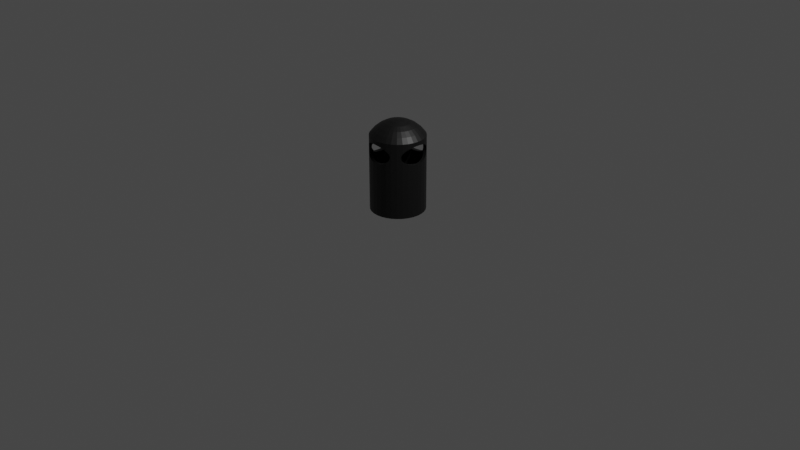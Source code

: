 # Source: wastebasket.blend  (saved by Blender 2.82.7; exported with 4.5.12 LTS)
import bpy
from mathutils import Matrix  # noqa: F401  (used for matrix-valued properties, if any)

bpy.ops.wm.read_factory_settings(use_empty=True)
scene = bpy.context.scene
scene.name = 'Scene'

# ---- collections
col_collection = bpy.data.collections.new('Collection'); scene.collection.children.link(col_collection)

# ---- materials (node trees are filled in below, after node groups)
mat_black = bpy.data.materials.new('black')
mat_black.use_transparent_shadow = False

# ---- material node trees
mat_black.use_nodes = True; mat_black.node_tree.nodes.clear()
_N = mat_black.node_tree.nodes; _L = mat_black.node_tree.links
n0 = _N.new('ShaderNodeOutputMaterial'); n0.name = 'Material Output'; n0.location = (300, 300)
n1 = _N.new('ShaderNodeBsdfPrincipled'); n1.name = 'Principled BSDF'; n1.location = (10, 300)
n1.distribution = 'GGX'
n1.subsurface_method = 'BURLEY'
n1.inputs[0].default_value = (0.003936, 0.003936, 0.003936, 1.0)
n1.inputs[3].default_value = 1.45
n1.inputs[27].default_value = (0.0, 0.0, 0.0, 1.0)
n1.inputs[28].default_value = 1.0
_L.new(n1.outputs[0], n0.inputs[0])
n0.is_active_output = True

# ---- world
world_world = bpy.data.worlds.new('World'); scene.world = world_world
world_world.use_nodes = True; world_world.node_tree.nodes.clear()
_N = world_world.node_tree.nodes; _L = world_world.node_tree.links
n0 = _N.new('ShaderNodeOutputWorld'); n0.name = 'World Output'; n0.location = (300, 300)
n1 = _N.new('ShaderNodeBackground'); n1.name = 'Background'; n1.location = (10, 300)
n1.inputs[0].default_value = (0.05088, 0.05088, 0.05088, 1.0)
_L.new(n1.outputs[0], n0.inputs[0])
n0.is_active_output = True
world_world.color = (0.05088, 0.05088, 0.05088)
world_world.use_sun_shadow = False
world_world.sun_shadow_jitter_overblur = 0.0

# ---- cameras
cam_camera = bpy.data.cameras.new('Camera')
cam_camera.clip_end = 100.0
cam_camera.ortho_scale = 7.314

# ---- lights
light_light = bpy.data.lights.new('Light', 'POINT')
light_light.transmission_factor = 0.0
light_light.energy = 1000.0
light_light.shadow_soft_size = 0.1
light_light.shadow_maximum_resolution = 0.006
light_light.use_absolute_resolution = True

# ---- meshes
me_sphere = bpy.data.meshes.new('Sphere')
me_sphere.from_pydata([(0.009862, 0.29, -0.6659), (0.009862, 0.29, 0.2148), (0.05523, 0.2864, -0.6659), (0.05523, 0.2864, 0.2148), (0.09948, 0.2758, -0.6659), (0.09948, 0.2758, 0.2148), (0.1415, 0.2584, -0.6659), (0.1415, 0.2584, 0.2148), (0.1803, 0.2346, -0.6659), (0.1803, 0.2346, 0.2148), (0.2149, 0.2051, -0.6659), (0.2149, 0.2051, 0.2148), (0.2445, 0.1705, -0.6659), (0.2445, 0.1705, 0.2148), (0.2683, 0.1317, -0.6659), (0.2683, 0.1317, 0.2148), (0.2857, 0.08961, -0.6659), (0.2857, 0.08961, 0.2148), (0.2963, 0.04537, -0.6659), (0.2963, 0.04537, 0.2148), (0.2999, -4.725e-08, -0.6659), (0.2999, -4.725e-08, 0.2148), (0.2963, -0.04537, -0.6659), (0.2963, -0.04537, 0.2148), (0.2857, -0.08962, -0.6659), (0.2857, -0.08962, 0.2148), (0.2683, -0.1317, -0.6659), (0.2683, -0.1317, 0.2148), (0.2445, -0.1705, -0.6659), (0.2445, -0.1705, 0.2148), (0.2149, -0.2051, -0.6659), (0.2149, -0.2051, 0.2148), (0.1803, -0.2346, -0.6659), (0.1803, -0.2346, 0.2148), (0.1415, -0.2584, -0.6659), (0.1415, -0.2584, 0.2148), (0.09948, -0.2758, -0.6659), (0.09948, -0.2758, 0.2148), (0.05523, -0.2864, -0.6659), (0.05523, -0.2864, 0.2148), (0.009862, -0.29, -0.6659), (0.009862, -0.29, 0.2148), (-0.0355, -0.2864, -0.6659), (-0.0355, -0.2864, 0.2148), (-0.07975, -0.2758, -0.6659), (-0.07975, -0.2758, 0.2148), (-0.1218, -0.2584, -0.6659), (-0.1218, -0.2584, 0.2148), (-0.1606, -0.2346, -0.6659), (-0.1606, -0.2346, 0.2148), (-0.1952, -0.2051, -0.6659), (-0.1952, -0.2051, 0.2148), (-0.2248, -0.1705, -0.6659), (-0.2248, -0.1705, 0.2148), (-0.2485, -0.1317, -0.6659), (-0.2485, -0.1317, 0.2148), (-0.2659, -0.08961, -0.6659), (-0.2659, -0.08961, 0.2148), (-0.2766, -0.04537, -0.6659), (-0.2766, -0.04537, 0.2148), (-0.2801, 4.183e-07, -0.6659), (-0.2801, 4.183e-07, 0.2148), (-0.2766, 0.04537, -0.6659), (-0.2766, 0.04537, 0.2148), (-0.2659, 0.08962, -0.6659), (-0.2659, 0.08962, 0.2148), (-0.2485, 0.1317, -0.6659), (-0.2485, 0.1317, 0.2148), (-0.2248, 0.1705, -0.6659), (-0.2248, 0.1705, 0.2148), (-0.1952, 0.2051, -0.6659), (-0.1952, 0.2051, 0.2148), (-0.1606, 0.2346, -0.6659), (-0.1606, 0.2346, 0.2148), (-0.1218, 0.2584, -0.6659), (-0.1218, 0.2584, 0.2148), (-0.07975, 0.2758, -0.6659), (-0.07975, 0.2758, 0.2148), (-0.0355, 0.2864, -0.6659), (-0.0355, 0.2864, 0.2148), (0.0, 0.07804, 0.3923), (0.0, 0.1531, 0.3696), (0.0, 0.2222, 0.3326), (0.0, 0.2828, 0.2828), (0.0, 0.3326, 0.2222), (0.01522, 0.07654, 0.3923), (0.02986, 0.1501, 0.3696), (0.04335, 0.218, 0.3326), (0.05518, 0.2774, 0.2828), (0.06488, 0.3262, 0.2222), (0.02986, 0.0721, 0.3923), (0.05858, 0.1414, 0.3696), (0.08504, 0.2053, 0.3326), (0.1082, 0.2613, 0.2828), (0.1273, 0.3073, 0.2222), (0.04335, 0.06488, 0.3923), (0.08504, 0.1273, 0.3696), (0.1235, 0.1848, 0.3326), (0.1571, 0.2352, 0.2828), (0.1848, 0.2765, 0.2222), (0.05518, 0.05518, 0.3923), (0.1082, 0.1082, 0.3696), (0.1571, 0.1571, 0.3326), (0.2, 0.2, 0.2828), (0.2352, 0.2352, 0.2222), (0.06488, 0.04335, 0.3923), (0.1273, 0.08504, 0.3696), (0.1848, 0.1235, 0.3326), (0.2352, 0.1571, 0.2828), (0.2765, 0.1848, 0.2222), (0.0721, 0.02986, 0.3923), (0.1414, 0.05858, 0.3696), (0.2053, 0.08504, 0.3326), (0.2613, 0.1082, 0.2828), (0.3073, 0.1273, 0.2222), (0.07654, 0.01522, 0.3923), (0.1501, 0.02986, 0.3696), (0.218, 0.04335, 0.3326), (0.2774, 0.05518, 0.2828), (0.3262, 0.06488, 0.2222), (0.07804, -1.301e-07, 0.3923), (0.1531, -1.236e-07, 0.3696), (0.2222, -1.329e-07, 0.3326), (0.2828, -1.478e-07, 0.2828), (0.3326, -1.664e-07, 0.2222), (0.07654, -0.01522, 0.3923), (0.1501, -0.02986, 0.3696), (0.218, -0.04335, 0.3326), (0.2774, -0.05518, 0.2828), (0.3262, -0.06488, 0.2222), (0.0721, -0.02986, 0.3923), (0.1414, -0.05858, 0.3696), (0.2053, -0.08504, 0.3326), (0.2613, -0.1082, 0.2828), (0.3073, -0.1273, 0.2222), (0.06488, -0.04335, 0.3923), (0.1273, -0.08504, 0.3696), (0.1848, -0.1235, 0.3326), (0.2352, -0.1571, 0.2828), (0.2765, -0.1848, 0.2222), (0.05518, -0.05518, 0.3923), (0.1082, -0.1082, 0.3696), (0.1571, -0.1571, 0.3326), (0.2, -0.2, 0.2828), (0.2352, -0.2352, 0.2222), (0.04335, -0.06488, 0.3923), (0.08504, -0.1273, 0.3696), (0.1235, -0.1848, 0.3326), (0.1571, -0.2352, 0.2828), (0.1848, -0.2765, 0.2222), (0.02986, -0.0721, 0.3923), (0.05858, -0.1414, 0.3696), (0.08504, -0.2053, 0.3326), (0.1082, -0.2613, 0.2828), (0.1273, -0.3073, 0.2222), (0.01522, -0.07654, 0.3923), (0.02986, -0.1501, 0.3696), (0.04335, -0.218, 0.3326), (0.05518, -0.2774, 0.2828), (0.06488, -0.3262, 0.2222), (-3.444e-09, -0.07804, 0.3923), (-2.512e-09, -0.1531, 0.3696), (-1.183e-08, -0.2222, 0.3326), (-3.79e-08, -0.2828, 0.2828), (-7.888e-08, -0.3326, 0.2222), (-0.01522, -0.07654, 0.3923), (-0.02986, -0.1501, 0.3696), (-0.04335, -0.218, 0.3326), (-0.05518, -0.2774, 0.2828), (-0.06488, -0.3262, 0.2222), (-4.988e-08, -2.508e-07, 0.4), (-0.02986, -0.0721, 0.3923), (-0.05858, -0.1414, 0.3696), (-0.08504, -0.2053, 0.3326), (-0.1082, -0.2613, 0.2828), (-0.1273, -0.3073, 0.2222), (-0.04335, -0.06488, 0.3923), (-0.08504, -0.1273, 0.3696), (-0.1235, -0.1848, 0.3326), (-0.1571, -0.2352, 0.2828), (-0.1848, -0.2765, 0.2222), (-0.05518, -0.05518, 0.3923), (-0.1082, -0.1082, 0.3696), (-0.1571, -0.1571, 0.3326), (-0.2, -0.2, 0.2828), (-0.2352, -0.2352, 0.2222), (-0.06488, -0.04335, 0.3923), (-0.1273, -0.08504, 0.3696), (-0.1848, -0.1235, 0.3326), (-0.2352, -0.1571, 0.2828), (-0.2765, -0.1848, 0.2222), (-0.0721, -0.02986, 0.3923), (-0.1414, -0.05858, 0.3696), (-0.2053, -0.08504, 0.3326), (-0.2613, -0.1082, 0.2828), (-0.3073, -0.1273, 0.2222), (-0.07654, -0.01522, 0.3923), (-0.1501, -0.02986, 0.3696), (-0.218, -0.04335, 0.3326), (-0.2774, -0.05518, 0.2828), (-0.3262, -0.06488, 0.2222), (-0.07804, -1.226e-07, 0.3923), (-0.1531, -1.18e-07, 0.3696), (-0.2222, -1.031e-07, 0.3326), (-0.2828, -8.446e-08, 0.2828), (-0.3326, -2.504e-09, 0.2222), (-0.07654, 0.01522, 0.3923), (-0.1501, 0.02986, 0.3696), (-0.218, 0.04335, 0.3326), (-0.2774, 0.05518, 0.2828), (-0.3262, 0.06488, 0.2222), (-0.0721, 0.02986, 0.3923), (-0.1414, 0.05858, 0.3696), (-0.2053, 0.08504, 0.3326), (-0.2613, 0.1082, 0.2828), (-0.3073, 0.1273, 0.2222), (-0.06488, 0.04335, 0.3923), (-0.1273, 0.08504, 0.3696), (-0.1848, 0.1235, 0.3326), (-0.2352, 0.1571, 0.2828), (-0.2765, 0.1848, 0.2222), (-0.05518, 0.05518, 0.3923), (-0.1082, 0.1082, 0.3696), (-0.1571, 0.1571, 0.3326), (-0.2, 0.2, 0.2828), (-0.2352, 0.2352, 0.2222), (-0.04335, 0.06488, 0.3923), (-0.08504, 0.1273, 0.3696), (-0.1235, 0.1848, 0.3326), (-0.1571, 0.2352, 0.2828), (-0.1848, 0.2765, 0.2222), (-0.02986, 0.0721, 0.3923), (-0.05858, 0.1414, 0.3696), (-0.08504, 0.2053, 0.3326), (-0.1082, 0.2613, 0.2828), (-0.1273, 0.3073, 0.2222), (-0.01522, 0.07654, 0.3923), (-0.02986, 0.1501, 0.3696), (-0.04335, 0.218, 0.3326), (-0.05518, 0.2774, 0.2828), (-0.06488, 0.3262, 0.2222), (0.002928, 0.3326, -0.7001), (0.06781, 0.3262, -0.7001), (0.1302, 0.3073, -0.7001), (0.1877, 0.2765, -0.7001), (0.2381, 0.2352, -0.7001), (0.2795, 0.1848, -0.7001), (0.3102, 0.1273, -0.7001), (0.3291, 0.06488, -0.7001), (0.3355, -4.25e-08, -0.7001), (0.3291, -0.06488, -0.7001), (0.3102, -0.1273, -0.7001), (0.2795, -0.1848, -0.7001), (0.2381, -0.2352, -0.7001), (0.1877, -0.2765, -0.7001), (0.1302, -0.3073, -0.7001), (0.06781, -0.3262, -0.7001), (0.002928, -0.3326, -0.7001), (-0.06196, -0.3262, -0.7001), (-0.1243, -0.3073, -0.7001), (-0.1818, -0.2765, -0.7001), (-0.2322, -0.2352, -0.7001), (-0.2736, -0.1848, -0.7001), (-0.3043, -0.1273, -0.7001), (-0.3233, -0.06488, -0.7001), (-0.3297, 1.214e-07, -0.7001), (-0.3233, 0.06488, -0.7001), (-0.3043, 0.1273, -0.7001), (-0.2736, 0.1848, -0.7001), (-0.2322, 0.2352, -0.7001), (-0.1818, 0.2765, -0.7001), (-0.1243, 0.3073, -0.7001), (-0.06196, 0.3262, -0.7001), (-0.02707, -0.3299, 0.1756), (-0.02707, 0.3299, 0.1611), (0.004122, 0.3322, 0.1596), (0.0001982, 0.3326, 0.1598), (0.0001517, -0.3326, 0.1744), (0.004122, -0.3322, 0.1742), (-0.05826, -0.3268, 0.1741), (-0.06468, 0.3262, 0.1589), (-0.05826, 0.3268, 0.1597), (0.03455, 0.3292, 0.1556), (0.03455, -0.3292, 0.17), (-0.08869, -0.3189, 0.1698), (-0.08869, 0.3189, 0.1558), (0.06345, 0.3264, 0.1488), (0.06345, -0.3264, 0.1632), (-0.06473, -0.3262, 0.1732), (-0.1176, -0.3102, 0.1628), (-0.1176, 0.3101, 0.1492), (0.09013, 0.3186, 0.1397), (0.09013, -0.3186, 0.1538), (0.06512, 0.3262, 0.1483), (0.06507, -0.3262, 0.1626), (-0.127, 0.3073, 0.146), (-0.1443, -0.2981, 0.1533), (-0.1443, 0.298, 0.1402), (-0.1271, -0.3073, 0.1595), (0.1139, 0.3114, 0.1284), (0.1139, -0.3114, 0.1421), (0.1276, 0.3073, 0.1194), (0.1342, 0.3037, 0.1151), (0.1342, -0.3037, 0.1284), (0.1276, -0.3073, 0.133), (-0.1681, -0.2853, 0.1415), (-0.1681, 0.2853, 0.129), (-0.1884, 0.2733, 0.1157), (-0.1884, -0.2733, 0.1278), (-0.1845, -0.2765, 0.1304), (-0.1844, 0.2765, 0.1183), (0.1506, 0.295, 0.1001), (0.1506, -0.295, 0.1131), (-0.2047, 0.2598, 0.1009), (-0.2047, -0.2599, 0.1124), (0.1626, 0.2886, 0.08391), (0.1626, -0.2886, 0.09661), (0.1699, 0.2848, 0.06676), (0.1699, -0.2847, 0.07929), (-0.2167, 0.25, 0.08476), (-0.2167, -0.25, 0.09576), (0.1723, 0.2835, 0.04911), (0.1723, -0.2835, 0.06158), (-0.224, 0.2439, 0.06765), (-0.224, -0.244, 0.07839), (0.1699, 0.2848, 0.03141), (0.1699, -0.2848, 0.04394), (-0.2265, 0.2419, 0.05003), (-0.2265, -0.2419, 0.06067), (-0.224, 0.2438, 0.03231), (-0.224, -0.2439, 0.04304), (0.1626, 0.2888, 0.01408), (0.1626, -0.2887, 0.02678), (0.1506, 0.2952, -0.002441), (0.1506, -0.2952, 0.01055), (-0.2167, 0.2498, 0.01494), (-0.2167, -0.2498, 0.02593), (0.1342, 0.304, -0.01775), (0.1342, -0.3039, -0.004377), (-0.2047, 0.2596, -0.001658), (-0.2047, -0.2596, 0.009764), (0.1139, 0.3116, -0.0314), (0.1281, 0.3073, -0.02193), (0.1139, -0.3116, -0.01769), (-0.184, -0.2765, -0.007859), (-0.184, 0.2765, -0.02005), (-0.1884, 0.273, -0.01707), (-0.1884, -0.273, -0.005058), (0.128, -0.3073, -0.008442), (0.09013, 0.3188, -0.04307), (0.09013, -0.3188, -0.02905), (-0.1681, -0.2851, -0.01827), (-0.1681, 0.285, -0.03082), (-0.1443, -0.2978, -0.02951), (-0.1264, 0.3073, -0.04902), (-0.1443, 0.2977, -0.04261), (0.06345, 0.3264, -0.0525), (0.06575, 0.3262, -0.0517), (0.06571, -0.3262, -0.03736), (0.06345, -0.3264, -0.03814), (-0.1176, -0.31, -0.0385), (-0.1176, 0.3099, -0.05214), (-0.1265, -0.3073, -0.03549), (0.03455, 0.3293, -0.05935), (0.03455, -0.3293, -0.04486), (0.004123, 0.3323, -0.06356), (0.004123, -0.3323, -0.04894), (-0.08869, -0.3187, -0.0451), (-0.08869, 0.3187, -0.05912), (-0.06398, 0.3262, -0.06264), (-0.02707, -0.3298, -0.05038), (-0.02707, 0.3298, -0.06489), (-0.05826, -0.3268, -0.04906), (-0.05826, 0.3268, -0.06343), (-0.06403, -0.3262, -0.04829), (0.0009077, 0.3326, -0.06371), (0.0008612, -0.3326, -0.04907), (0.3335, 1.743e-07, -0.05048), (-0.3317, 1.452e-07, -0.06512), (0.3304, 0.03119, -0.04916), (-0.3286, 0.03119, -0.06366), (0.3304, -0.03119, -0.04916), (-0.3286, -0.03119, -0.06366), (0.3274, 0.06162, -0.04509), (-0.3256, 0.06162, -0.05945), (0.327, -0.06488, -0.04433), (-0.3253, -0.06488, -0.05868), (0.3274, -0.06162, -0.04509), (-0.3256, -0.06162, -0.05945), (0.327, 0.06488, -0.04433), (-0.3253, 0.06488, -0.05868), (0.3192, 0.09052, -0.03848), (-0.3175, 0.09052, -0.05249), (0.3192, -0.09052, -0.03848), (-0.3175, -0.09052, -0.05249), (0.3111, 0.1172, -0.0294), (-0.3095, 0.1172, -0.04305), (0.3111, -0.1172, -0.0294), (-0.3095, -0.1172, -0.04305), (0.3081, -0.1273, -0.02459), (0.3081, 0.1273, -0.02459), (0.3007, 0.141, -0.01811), (-0.2991, 0.141, -0.03131), (-0.3064, 0.1273, -0.03811), (-0.2991, -0.141, -0.03131), (-0.3064, -0.1273, -0.03811), (0.3007, -0.141, -0.01811), (0.2898, 0.1613, -0.004872), (-0.2883, 0.1613, -0.01759), (-0.2883, -0.1613, -0.01759), (0.2898, -0.1613, -0.004872), (0.281, 0.1777, 0.01005), (-0.2796, 0.1777, -0.002282), (-0.2759, 0.1848, 0.007529), (-0.2719, 0.1896, 0.01427), (0.2732, 0.1896, 0.02626), (0.2772, 0.1848, 0.0197), (-0.2161, 0.1896, 0.01549), (0.2772, -0.1848, 0.0197), (0.281, -0.1777, 0.01005), (-0.2796, -0.1777, -0.002282), (0.2732, -0.1896, 0.02626), (-0.2719, -0.1896, 0.01427), (-0.2101, -0.1896, 0.01563), (-0.2759, -0.1848, 0.007529), (-0.2659, 0.1969, 0.03164), (0.2671, 0.1969, 0.04336), (-0.2237, 0.1969, 0.03257), (-0.2167, 0.19, 0.01625), (-0.264, 0.1994, 0.04936), (0.265, 0.1994, 0.06099), (-0.2264, 0.1994, 0.05018), (0.2671, -0.1969, 0.04336), (-0.2659, -0.1969, 0.03164), (-0.22, -0.1969, 0.03265), (-0.2167, -0.1935, 0.02469), (-0.224, 0.1971, 0.03334), (-0.2661, 0.1969, 0.06698), (0.267, 0.1969, 0.07871), (-0.2241, 0.1969, 0.06791), (0.265, -0.1994, 0.06099), (-0.264, -0.1994, 0.04935), (-0.2251, -0.1994, 0.05021), (-0.224, -0.1983, 0.04203), (-0.2265, 0.1993, 0.05096), (0.267, -0.1969, 0.07871), (-0.2661, -0.1969, 0.06698), (-0.2253, -0.1969, 0.06788), (-0.2265, -0.1981, 0.0597), (-0.2721, 0.1896, 0.08409), (0.2729, 0.1896, 0.09608), (-0.217, 0.1896, 0.0853), (-0.224, 0.1966, 0.0687), (0.2729, -0.1896, 0.09608), (-0.2721, -0.1896, 0.08409), (-0.2206, -0.1896, 0.08522), (-0.224, -0.193, 0.07727), (0.2769, -0.1848, 0.1028), (0.2769, 0.1848, 0.1028), (0.2807, 0.1777, 0.1126), (-0.28, 0.1777, 0.1003), (-0.2761, 0.1848, 0.09065), (-0.2167, 0.1891, 0.0861), (0.2807, -0.1777, 0.1126), (-0.28, -0.1777, 0.1003), (-0.2761, -0.1848, 0.09065), (-0.2167, -0.1831, 0.09429), (0.2894, 0.1613, 0.1279), (-0.2887, 0.1613, 0.1152), (-0.2887, -0.1613, 0.1152), (0.2894, -0.1613, 0.1279), (0.3002, 0.141, 0.1417), (-0.2996, 0.141, 0.1285), (0.3105, 0.1172, 0.1534), (0.3075, 0.1273, 0.1485), (-0.3101, 0.1172, 0.1397), (-0.2996, -0.141, 0.1285), (0.3002, -0.141, 0.1417), (0.3075, -0.1273, 0.1485), (-0.307, 0.1273, 0.1349), (-0.307, -0.1273, 0.1349), (0.3105, -0.1172, 0.1534), (-0.3101, -0.1172, 0.1397), (0.3186, 0.09052, 0.1628), (-0.3182, 0.09052, 0.1488), (0.3186, -0.09052, 0.1628), (-0.3182, -0.09052, 0.1488), (0.3264, 0.06488, 0.169), (0.3267, 0.06162, 0.1698), (-0.326, 0.06488, 0.1547), (-0.3263, 0.06162, 0.1554), (0.3264, -0.06488, 0.169), (-0.326, -0.06488, 0.1547), (0.3267, -0.06162, 0.1698), (-0.3263, -0.06162, 0.1554), (0.3297, 0.03119, 0.174), (-0.3293, 0.03119, 0.1595), (0.3327, 1.418e-08, 0.1755), (-0.3324, -1.489e-08, 0.1608), (0.3297, -0.03119, 0.174), (-0.3293, -0.03119, 0.1595), (-0.2248, -0.1705, 0.1082), (-0.2248, -0.1705, -0.007739), (-0.2304, -0.1613, -0.01632), (-0.2485, -0.1317, 0.1341), (-0.2428, -0.141, 0.1297), (-0.2304, -0.1613, 0.1165), (-0.2428, -0.141, -0.03007), (-0.2485, -0.1317, -0.03472), (-0.2428, 0.141, 0.1297), (-0.2248, 0.1705, 0.1082), (-0.2304, 0.1613, 0.1165), (-0.2248, 0.1705, -0.007738), (-0.2304, 0.1613, -0.01631), (-0.2485, 0.1317, 0.1341), (-0.2428, 0.141, -0.03007), (-0.2485, 0.1317, -0.03471), (-0.2047, -0.1939, 0.1109), (-0.2186, -0.1777, 0.1016), (-0.2152, -0.1816, 0.0963), (-0.2047, -0.1939, 0.008318), (-0.2092, -0.1887, 0.01432), (-0.2186, -0.1777, -0.0009398), (-0.2545, 0.1172, 0.141), (-0.2545, 0.1172, -0.04184), (-0.1952, -0.2051, 0.12), (-0.1952, -0.2051, -0.0002524), (-0.2659, 0.08962, 0.1502), (-0.2656, 0.09052, 0.15), (-0.2656, 0.09052, -0.05135), (-0.2659, 0.08962, -0.05157), (-0.1606, 0.2346, 0.1337), (-0.1681, 0.2282, 0.1302), (-0.1884, 0.2109, 0.1171), (-0.1681, 0.2282, -0.02957), (-0.1606, 0.2346, -0.03332), (-0.1952, 0.2051, 0.1109), (-0.1952, 0.2051, -0.009275), (-0.1884, 0.2109, -0.0157), (-0.1443, 0.2446, 0.1414), (-0.1218, 0.2584, 0.1489), (-0.1443, 0.2446, -0.04144), (-0.1218, 0.2584, -0.04955), (-0.1218, -0.2584, 0.1602), (-0.1218, -0.2584, -0.03818), (-0.1443, -0.2446, 0.1521), (-0.1606, -0.2346, 0.144), (-0.1606, -0.2346, -0.023), (-0.1443, -0.2446, -0.03068), (-0.2801, 4.183e-07, 0.162), (-0.2777, -0.03119, 0.1606), (-0.2801, 4.183e-07, -0.06398), (0.2857, 0.08961, 0.1623), (0.2857, 0.08961, -0.03943), (-0.1681, -0.2282, 0.1403), (-0.1884, -0.2109, 0.1264), (-0.1884, -0.2109, -0.006424), (0.2853, 0.09052, 0.1621), (0.2742, 0.1172, 0.1526), (0.2742, 0.1172, -0.03021), (0.2853, 0.09052, -0.03923), (-0.1681, -0.2282, -0.01952), (-0.07975, 0.2758, 0.1579), (-0.07975, 0.2758, -0.05939), (-0.0355, 0.2864, 0.1617), (-0.05826, 0.281, 0.1608), (-0.05826, 0.281, -0.06243), (-0.0355, 0.2864, -0.06356), (-0.02707, 0.2871, -0.06395), (-0.2659, -0.08961, 0.1502), (-0.2659, -0.08961, -0.05157), (-0.2766, -0.04537, 0.1587), (-0.2727, -0.06162, 0.1566), (-0.2727, -0.06162, -0.05829), (-0.2766, -0.04537, -0.06059), (-0.2777, 0.03119, 0.1606), (-0.2766, 0.04537, 0.1587), (-0.2777, 0.03119, -0.06254), (-0.2766, 0.04537, -0.06059), (-0.2656, -0.09052, 0.15), (-0.2545, -0.1172, 0.141), (-0.2545, -0.1172, -0.04184), (-0.2656, -0.09052, -0.05135), (-0.2727, 0.06162, 0.1566), (-0.2727, 0.06162, -0.05829), (-0.2777, -0.03119, -0.06254), (-0.2047, 0.1939, 0.1024), (-0.2125, 0.1848, 0.09198), (-0.2186, 0.1777, 0.1016), (-0.212, 0.1854, 0.009849), (-0.2047, 0.1939, -0.0002128), (-0.2186, 0.1777, -0.0009397), (-0.1176, 0.2601, -0.05105), (-0.08869, 0.2721, 0.1568), (-0.1176, 0.2601, 0.1503), (-0.08869, 0.2721, -0.05809), (0.2625, -0.141, 0.1408), (0.2501, -0.1613, 0.1271), (0.2445, -0.1705, 0.1185), (0.2445, -0.1705, 0.002584), (0.2501, -0.1613, -0.005746), (0.2683, -0.1317, 0.1455), (0.2625, -0.141, -0.01895), (0.2683, -0.1317, -0.02335), (0.2742, -0.1172, 0.1526), (0.2742, -0.1172, -0.03021), (0.2857, -0.08962, 0.1623), (0.2853, -0.09052, 0.1621), (0.2853, -0.09052, -0.03923), (0.2857, -0.08962, -0.03943), (0.2198, 0.1994, 0.06), (0.2963, -0.04537, 0.1713), (0.2963, -0.04537, -0.04798), (0.009862, -0.29, 0.1725), (0.009862, -0.29, -0.04909), (0.004123, -0.2895, -0.04988), (0.03455, -0.2881, 0.1691), (0.03455, -0.2881, -0.04577), (0.09948, 0.2758, 0.1362), (0.09948, 0.2758, -0.0376), (0.2999, -4.725e-08, 0.1747), (0.2999, -4.725e-08, -0.05122), (0.06345, 0.2845, 0.1498), (0.09013, 0.278, 0.1406), (0.09013, 0.278, -0.04218), (0.2974, -0.03119, 0.1733), (0.2974, -0.03119, -0.04989), (-0.05826, -0.281, 0.1731), (-0.07975, -0.2758, 0.1701), (-0.05826, -0.281, -0.05006), (-0.07975, -0.2758, -0.04725), (-0.0355, -0.2864, 0.1743), (-0.0355, -0.2864, -0.05096), (0.05523, -0.2864, 0.1642), (0.05523, -0.2864, -0.04095), (0.06345, -0.2845, 0.1623), (0.09013, -0.278, 0.1529), (0.06345, -0.2845, -0.03906), (-0.08869, -0.2721, -0.04612), (-0.08869, -0.2721, 0.1688), (-0.1176, -0.2601, 0.1617), (-0.1176, -0.2601, -0.0396), (-0.02707, -0.2871, 0.1746), (0.004122, -0.2895, 0.1733), (-0.02707, -0.2871, -0.05132), (0.2445, 0.1705, 0.1185), (0.2445, 0.1705, 0.002584), (0.2501, 0.1613, -0.005746), (0.2383, 0.1777, 0.1117), (0.2281, 0.1896, 0.09509), (0.2219, 0.1969, 0.07772), (0.2219, 0.1969, 0.04237), (0.2281, 0.1896, 0.02527), (0.2383, 0.1777, 0.009112), (0.05523, 0.2864, 0.1516), (0.06345, 0.2845, -0.05158), (0.05523, 0.2864, -0.05355), (0.2974, 0.03119, 0.1733), (0.2974, 0.03119, -0.04989), (0.2683, 0.1317, 0.1455), (0.2625, 0.141, 0.1408), (0.2501, 0.1613, 0.1271), (0.2625, 0.141, -0.01895), (0.2683, 0.1317, -0.02335), (0.2963, 0.04537, 0.1713), (0.2963, 0.04537, -0.04798), (0.2924, 0.06162, 0.169), (0.2924, 0.06162, -0.04586), (0.1415, -0.2584, 0.1207), (0.1415, -0.2584, 0.001346), (0.1342, -0.2614, -0.005313), (0.1506, -0.2528, 0.1122), (0.1626, -0.2455, 0.09566), (0.1699, -0.241, 0.07832), (0.1723, -0.2395, 0.06062), (0.1699, -0.241, 0.04297), (0.1626, -0.2455, 0.02583), (0.1506, -0.2528, 0.009615), (0.09948, -0.2758, 0.1483), (0.1139, -0.2698, 0.1412), (0.1342, -0.2614, 0.1275), (0.1139, -0.2698, -0.01861), (0.09948, -0.2758, -0.02547), (0.2383, -0.1777, 0.1117), (0.2281, -0.1896, 0.09509), (0.2219, -0.1969, 0.07772), (0.2198, -0.1994, 0.06), (0.2219, -0.1969, 0.04237), (0.2281, -0.1896, 0.02527), (0.09013, -0.278, -0.02994), (0.2383, -0.1777, 0.009112), (0.1626, 0.2455, 0.08486), (0.1506, 0.2528, 0.1011), (0.1699, 0.241, 0.06772), (0.1723, 0.2395, 0.05008), (0.1699, 0.241, 0.03237), (0.1626, 0.2455, 0.01503), (0.1415, 0.2584, 0.1093), (0.1506, 0.2528, -0.001509), (0.1415, 0.2584, -0.01002), (0.03455, 0.2881, 0.1565), (0.03455, 0.2881, -0.05844), (0.009862, 0.29, 0.1598), (0.009862, 0.29, -0.06185), (0.2924, -0.06162, 0.169), (0.2924, -0.06162, -0.04586), (0.1139, 0.2698, 0.1293), (0.1342, 0.2614, 0.116), (0.1342, 0.2614, -0.01681), (0.1139, 0.2698, -0.03048), (-0.02707, 0.2871, 0.162), (0.004122, 0.2895, 0.1606), (0.004123, 0.2895, -0.06262)], [], [(0, 2, 656, 701, 703), (2, 4, 619, 624, 655, 656), (4, 6, 699, 708, 709, 619), (6, 8, 9, 7, 697, 692, 691, 693, 694, 695, 696, 698, 699), (8, 10, 11, 9), (10, 12, 646, 653, 652, 651, 610, 650, 649, 648, 645, 13, 11), (12, 14, 663, 662, 647, 646), (14, 16, 553, 560, 559, 663), (16, 18, 665, 667, 553), (18, 20, 621, 658, 665), (20, 22, 612, 626, 621), (22, 24, 609, 705, 612), (24, 26, 603, 605, 608, 609), (26, 28, 599, 600, 602, 603), (28, 30, 31, 29, 598, 683, 684, 685, 686, 687, 688, 690, 599), (30, 32, 33, 31), (32, 34, 669, 677, 676, 675, 674, 673, 672, 671, 668, 35, 33), (34, 36, 682, 681, 670, 669), (36, 38, 634, 637, 689, 682), (38, 40, 614, 617, 634), (40, 42, 632, 644, 615, 614), (42, 44, 630, 629, 632), (44, 46, 544, 641, 638, 630), (46, 48, 547, 548, 544), (48, 50, 526, 556, 561, 547), (50, 52, 502, 522, 521, 520, 526), (52, 54, 508, 507, 503, 502), (54, 56, 570, 582, 581, 508), (56, 58, 574, 573, 570), (58, 60, 551, 585, 574), (60, 62, 578, 577, 551), (62, 64, 530, 584, 578), (64, 66, 516, 524, 529, 530), (66, 68, 512, 513, 515, 516), (68, 70, 537, 590, 589, 591, 512), (70, 72, 535, 534, 538, 537), (72, 74, 542, 541, 535), (74, 76, 563, 595, 592, 542), (3, 5, 7, 9, 11, 13, 15, 17, 19, 21, 23, 25, 27, 29, 31, 33, 35, 37, 39, 41, 43, 45, 47, 49, 51, 53, 55, 57, 59, 61, 63, 65, 67, 69, 71, 73, 75, 77, 79, 1), (76, 78, 567, 566, 563), (78, 0, 703, 712, 568, 567), (0, 78, 76, 74, 72, 70, 68, 66, 64, 62, 60, 58, 56, 54, 52, 50, 48, 46, 44, 42, 40, 38, 36, 34, 32, 30, 28, 26, 24, 22, 20, 18, 16, 14, 12, 10, 8, 6, 4, 2), (82, 81, 86, 87), (83, 82, 87, 88), (84, 83, 88, 89), (80, 170, 85), (81, 80, 85, 86), (86, 85, 90, 91), (87, 86, 91, 92), (88, 87, 92, 93), (89, 88, 93, 94), (85, 170, 90), (90, 170, 95), (91, 90, 95, 96), (92, 91, 96, 97), (93, 92, 97, 98), (94, 93, 98, 99), (97, 96, 101, 102), (98, 97, 102, 103), (99, 98, 103, 104), (95, 170, 100), (96, 95, 100, 101), (100, 170, 105), (101, 100, 105, 106), (102, 101, 106, 107), (103, 102, 107, 108), (104, 103, 108, 109), (107, 106, 111, 112), (108, 107, 112, 113), (109, 108, 113, 114), (105, 170, 110), (106, 105, 110, 111), (110, 170, 115), (111, 110, 115, 116), (112, 111, 116, 117), (113, 112, 117, 118), (114, 113, 118, 119), (118, 117, 122, 123), (119, 118, 123, 124), (115, 170, 120), (116, 115, 120, 121), (117, 116, 121, 122), (120, 170, 125), (121, 120, 125, 126), (122, 121, 126, 127), (123, 122, 127, 128), (124, 123, 128, 129), (129, 128, 133, 134), (125, 170, 130), (126, 125, 130, 131), (127, 126, 131, 132), (128, 127, 132, 133), (130, 170, 135), (131, 130, 135, 136), (132, 131, 136, 137), (133, 132, 137, 138), (134, 133, 138, 139), (139, 138, 143, 144), (135, 170, 140), (136, 135, 140, 141), (137, 136, 141, 142), (138, 137, 142, 143), (141, 140, 145, 146), (142, 141, 146, 147), (143, 142, 147, 148), (144, 143, 148, 149), (140, 170, 145), (145, 170, 150), (146, 145, 150, 151), (147, 146, 151, 152), (148, 147, 152, 153), (149, 148, 153, 154), (151, 150, 155, 156), (152, 151, 156, 157), (153, 152, 157, 158), (154, 153, 158, 159), (150, 170, 155), (155, 170, 160), (156, 155, 160, 161), (157, 156, 161, 162), (158, 157, 162, 163), (159, 158, 163, 164), (162, 161, 166, 167), (163, 162, 167, 168), (164, 163, 168, 169), (160, 170, 165), (161, 160, 165, 166), (165, 170, 171), (166, 165, 171, 172), (167, 166, 172, 173), (168, 167, 173, 174), (169, 168, 174, 175), (174, 173, 178, 179), (175, 174, 179, 180), (171, 170, 176), (172, 171, 176, 177), (173, 172, 177, 178), (176, 170, 181), (177, 176, 181, 182), (178, 177, 182, 183), (179, 178, 183, 184), (180, 179, 184, 185), (184, 183, 188, 189), (185, 184, 189, 190), (181, 170, 186), (182, 181, 186, 187), (183, 182, 187, 188), (186, 170, 191), (187, 186, 191, 192), (188, 187, 192, 193), (189, 188, 193, 194), (190, 189, 194, 195), (195, 194, 199, 200), (191, 170, 196), (192, 191, 196, 197), (193, 192, 197, 198), (194, 193, 198, 199), (196, 170, 201), (197, 196, 201, 202), (198, 197, 202, 203), (199, 198, 203, 204), (200, 199, 204, 205), (205, 204, 209, 210), (201, 170, 206), (202, 201, 206, 207), (203, 202, 207, 208), (204, 203, 208, 209), (207, 206, 211, 212), (208, 207, 212, 213), (209, 208, 213, 214), (210, 209, 214, 215), (206, 170, 211), (211, 170, 216), (212, 211, 216, 217), (213, 212, 217, 218), (214, 213, 218, 219), (215, 214, 219, 220), (218, 217, 222, 223), (219, 218, 223, 224), (220, 219, 224, 225), (216, 170, 221), (217, 216, 221, 222), (221, 170, 226), (222, 221, 226, 227), (223, 222, 227, 228), (224, 223, 228, 229), (225, 224, 229, 230), (228, 227, 232, 233), (229, 228, 233, 234), (230, 229, 234, 235), (226, 170, 231), (227, 226, 231, 232), (231, 170, 236), (232, 231, 236, 237), (233, 232, 237, 238), (234, 233, 238, 239), (235, 234, 239, 240), (239, 238, 82, 83), (240, 239, 83, 84), (236, 170, 80), (237, 236, 80, 81), (238, 237, 81, 82), (134, 139, 457, 463, 470, 477, 478), (129, 134, 478, 481, 485, 491), (240, 84, 276, 274, 281, 280), (159, 164, 277, 278, 283, 287, 294), (180, 185, 261, 260, 344, 347, 340, 336, 330, 328, 324, 320, 314, 308, 309), (210, 215, 479, 475, 484, 489), (225, 230, 310, 307, 313, 319, 323, 327, 329, 335, 339, 346, 345, 270, 269), (205, 210, 489, 490, 496, 498), (84, 89, 293, 286, 282, 275, 276), (99, 104, 245, 244), (175, 180, 309, 305, 296, 298), (114, 119, 487, 483, 473, 474), (94, 99, 244, 243, 342, 337, 333, 331, 325, 321, 317, 315, 311, 302, 301), (144, 149, 254, 253), (139, 144, 253, 252, 418, 421, 432, 440, 445, 453, 457), (220, 225, 269, 268, 413, 414, 425, 429, 437, 449, 461), (190, 195, 480, 476, 469, 464, 465), (235, 240, 280, 285, 290, 295), (215, 220, 461, 460, 468, 472, 479), (109, 114, 474, 471, 467, 459, 458), (185, 190, 465, 454, 446, 441, 433, 422, 424, 262, 261), (124, 129, 491, 493, 499, 497), (154, 159, 294, 292, 300, 304), (149, 154, 304, 303, 312, 316, 318, 322, 326, 332, 334, 338, 348, 255, 254), (230, 235, 295, 297, 306, 310), (169, 175, 298, 289, 284, 288), (200, 205, 498, 500, 494, 492), (195, 200, 492, 486, 482, 480), (119, 124, 497, 495, 488, 487), (164, 169, 288, 279, 273, 277), (89, 94, 301, 299, 291, 293), (104, 109, 458, 450, 438, 430, 426, 415, 416, 246, 245), (242, 243, 244, 245, 246, 247, 248, 249, 250, 251, 252, 253, 254, 255, 256, 257, 258, 259, 260, 261, 262, 263, 264, 265, 266, 267, 268, 269, 270, 271, 272, 241), (275, 711, 710, 274, 276), (357, 349, 341, 342, 243, 242), (345, 352, 355, 354, 271, 270), (286, 622, 654, 700, 282), (306, 532, 533, 307, 310), (315, 691, 692, 311), (331, 696, 695, 325), (346, 538, 534, 352, 345), (313, 586, 587, 462, 319), (333, 698, 696, 331), (363, 701, 656, 655, 356), (290, 594, 540, 539, 297, 295), (358, 359, 364, 366, 376, 257, 256), (325, 695, 694, 321), (323, 452, 439, 444, 327), (274, 710, 564, 565, 281), (361, 592, 595, 368), (348, 343, 350, 358, 256, 255), (355, 541, 542, 592, 361, 354), (352, 534, 535, 541, 355), (302, 707, 706, 299, 301), (371, 568, 712, 365, 375), (373, 566, 567, 568, 371), (335, 428, 417, 589, 590, 339), (376, 370, 372, 374, 258, 257), (291, 623, 622, 286, 293), (341, 709, 708, 337, 342), (281, 565, 562, 593, 285, 280), (374, 367, 360, 362, 259, 258), (354, 361, 368, 369, 272, 271), (365, 712, 703, 701, 363), (307, 533, 536, 586, 313), (297, 539, 531, 532, 306), (327, 444, 431, 436, 329), (329, 436, 427, 428, 335), (299, 706, 618, 623, 291), (369, 373, 371, 375, 241, 272), (349, 624, 619, 709, 341), (339, 590, 537, 538, 346), (319, 462, 451, 452, 323), (337, 708, 699, 698, 333), (362, 353, 351, 344, 260, 259), (317, 693, 691, 315), (311, 692, 697, 707, 302), (285, 593, 594, 290), (368, 595, 563, 566, 373, 369), (282, 700, 702, 711, 275), (356, 655, 624, 349, 357), (375, 365, 363, 356, 357, 242, 241), (321, 694, 693, 317), (496, 575, 549, 498), (484, 528, 527, 583, 490, 489), (476, 505, 506, 469), (399, 406, 410, 419, 418, 252, 251), (449, 451, 462, 587, 588, 460, 461), (414, 417, 428, 427, 425), (464, 518, 519, 466, 455, 454, 465), (409, 503, 507, 404), (412, 591, 589, 417, 414, 413), (378, 380, 384, 390, 266, 265), (384, 584, 530, 529, 392, 390), (486, 579, 580, 482), (425, 427, 436, 431, 429), (446, 447, 448, 442, 441), (498, 549, 550, 500), (416, 411, 407, 401, 400, 247, 246), (394, 582, 570, 573, 388, 386), (389, 383, 379, 377, 249, 248), (386, 388, 382, 378, 265, 264), (398, 581, 582, 394), (404, 507, 508, 581, 398, 405), (468, 511, 509, 472), (378, 551, 577, 380), (385, 393, 397, 399, 251, 250), (424, 420, 409, 404, 405, 263, 262), (377, 381, 387, 385, 250, 249), (382, 585, 551, 378), (405, 398, 394, 386, 264, 263), (422, 423, 521, 522, 420, 424), (475, 523, 528, 484), (403, 402, 408, 412, 413, 268, 267), (402, 515, 513, 408), (500, 550, 571, 572, 494), (390, 392, 396, 403, 267, 266), (469, 506, 501, 518, 464), (380, 577, 578, 584, 384), (482, 580, 504, 505, 476, 480), (441, 442, 443, 434, 433), (433, 434, 435, 423, 422), (443, 442, 448, 328, 330), (472, 509, 514, 523, 475, 479), (396, 524, 516, 515, 402, 403), (454, 455, 456, 447, 446), (420, 522, 502, 503, 409), (408, 513, 512, 591, 412), (456, 455, 466, 320, 324), (437, 439, 452, 451, 449), (460, 588, 510, 511, 468), (494, 572, 569, 579, 486, 492), (388, 573, 574, 585, 382), (490, 583, 576, 575, 496), (392, 529, 524, 396), (466, 519, 517, 314, 320), (435, 434, 443, 330, 336), (400, 395, 391, 389, 248, 247), (448, 447, 456, 324, 328), (429, 431, 444, 439, 437), (520, 521, 423, 435, 336, 340), (686, 685, 445, 440), (670, 681, 343, 348, 338), (576, 63, 61, 549, 575), (571, 59, 57, 569, 572), (684, 683, 463, 457, 453), (525, 51, 49, 546, 554, 555), (666, 552, 557, 483, 487, 488), (501, 53, 51, 525, 517, 519, 518), (650, 610, 430, 438), (629, 630, 638, 367, 374, 372), (604, 607, 485, 481), (676, 677, 334, 332), (651, 652, 415, 426), (628, 45, 43, 631, 627), (504, 55, 53, 501, 506, 505), (673, 674, 322, 318), (641, 544, 548, 353, 362, 360), (671, 672, 316, 312), (652, 653, 411, 416, 415), (702, 1, 79, 564, 710, 711), (705, 609, 608, 393, 385, 387), (517, 525, 555, 308, 314), (627, 631, 642, 273, 279), (667, 665, 658, 379, 383), (596, 601, 604, 481, 478, 477), (548, 547, 561, 351, 353), (607, 606, 704, 493, 491, 485), (637, 634, 617, 364, 359), (625, 620, 497, 499), (546, 49, 47, 543, 545), (704, 611, 625, 499, 493), (644, 632, 629, 372, 370), (543, 47, 45, 628, 639, 640), (653, 646, 647, 407, 411), (689, 637, 359, 358, 350), (635, 636, 292, 294, 287), (677, 669, 670, 338, 334), (531, 73, 71, 536, 533, 532), (690, 688, 421, 418, 419), (678, 37, 35, 668, 680, 679), (697, 7, 5, 618, 706, 707), (555, 554, 305, 309, 308), (618, 5, 3, 654, 622, 623), (642, 643, 278, 277, 273), (536, 71, 69, 510, 588, 587, 586), (679, 680, 303, 304, 300), (615, 644, 370, 376, 366), (608, 605, 397, 393), (638, 641, 360, 367), (540, 75, 73, 531, 539), (557, 558, 473, 483), (649, 650, 438, 450), (626, 612, 705, 387, 381), (659, 15, 13, 645, 661, 660), (620, 657, 495, 497), (600, 599, 690, 419, 410), (674, 675, 326, 322), (683, 598, 597, 470, 463), (636, 678, 679, 300, 292), (648, 649, 450, 458, 459), (510, 69, 67, 514, 509, 511), (680, 668, 671, 312, 303), (640, 639, 284, 289), (545, 543, 640, 289, 298, 296), (675, 676, 332, 326), (569, 57, 55, 504, 580, 579), (616, 633, 635, 287, 283), (613, 41, 39, 633, 616), (639, 628, 627, 279, 288, 284), (660, 661, 467, 471), (643, 613, 616, 283, 278), (605, 603, 602, 406, 399, 397), (662, 663, 559, 395, 400, 401), (561, 556, 347, 344, 351), (661, 645, 648, 459, 467), (621, 626, 381, 377), (606, 25, 23, 611, 704), (597, 596, 477, 470), (552, 17, 15, 659, 558, 557), (633, 39, 37, 678, 636, 635), (598, 29, 27, 601, 596, 597), (527, 65, 63, 576, 583), (610, 651, 426, 430), (549, 61, 59, 571, 550), (620, 21, 19, 664, 657), (560, 553, 667, 383, 389, 391), (559, 560, 391, 395), (657, 664, 666, 488, 495), (617, 614, 615, 366, 364), (554, 546, 545, 296, 305), (558, 659, 660, 471, 474, 473), (564, 79, 77, 562, 565), (611, 23, 21, 620, 625), (681, 682, 689, 350, 343), (562, 77, 75, 540, 594, 593), (514, 67, 65, 527, 528, 523), (654, 3, 1, 702, 700), (601, 27, 25, 606, 607, 604), (688, 687, 432, 421), (631, 43, 41, 613, 643, 642), (685, 684, 453, 445), (664, 19, 17, 552, 666), (687, 686, 440, 432), (647, 662, 401, 407), (602, 600, 410, 406), (556, 526, 520, 340, 347), (672, 673, 318, 316), (658, 621, 377, 379)])
_uv = me_sphere.uv_layers.new(name='UVMap')
_uv.uv.foreach_set('vector', [1.0, 0.5, 0.975, 0.5, 0.975, 0.8477, 0.9864, 0.8449, 1.0, 0.8429, 0.975, 0.5, 0.95, 0.5, 0.95, 0.8567, 0.9553, 0.8541, 0.9704, 0.8488, 0.975, 0.8477, 0.95, 0.5, 0.925, 0.5, 0.925, 0.8724, 0.9293, 0.8685, 0.9414, 0.8608, 0.95, 0.8567, 0.925, 0.5, 0.9, 0.5, 0.9, 1.0, 0.925, 1.0, 0.925, 0.9401, 0.9192, 0.9354, 0.9114, 0.9262, 0.9067, 0.9165, 0.9051, 0.9065, 0.9067, 0.8964, 0.9114, 0.8866, 0.9192, 0.8772, 0.925, 0.8724, 0.9, 0.5, 0.875, 0.5, 0.875, 1.0, 0.9, 1.0, 0.875, 0.5, 0.85, 0.5, 0.85, 0.8795, 0.8552, 0.8832, 0.8639, 0.8924, 0.8691, 0.9021, 0.8709, 0.9121, 0.8691, 0.9222, 0.8639, 0.932, 0.8552, 0.9415, 0.85, 0.9453, 0.85, 1.0, 0.875, 1.0, 0.85, 0.5, 0.825, 0.5, 0.825, 0.8648, 0.831, 0.8673, 0.8441, 0.8748, 0.85, 0.8795, 0.825, 0.5, 0.8, 0.5, 0.8, 0.8557, 0.8005, 0.8558, 0.8164, 0.8609, 0.825, 0.8648, 0.8, 0.5, 0.775, 0.5, 0.775, 0.8508, 0.7842, 0.852, 0.8, 0.8557, 0.775, 0.5, 0.75, 0.5, 0.75, 0.849, 0.7672, 0.8497, 0.775, 0.8508, 0.75, 0.5, 0.725, 0.5, 0.725, 0.8508, 0.7328, 0.8497, 0.75, 0.849, 0.725, 0.5, 0.7, 0.5, 0.7, 0.8557, 0.7158, 0.852, 0.725, 0.8508, 0.7, 0.5, 0.675, 0.5, 0.675, 0.8648, 0.6836, 0.8609, 0.6995, 0.8558, 0.7, 0.8557, 0.675, 0.5, 0.65, 0.5, 0.65, 0.8795, 0.6559, 0.8748, 0.669, 0.8673, 0.675, 0.8648, 0.65, 0.5, 0.625, 0.5, 0.625, 1.0, 0.65, 1.0, 0.65, 0.9453, 0.6448, 0.9415, 0.6361, 0.932, 0.6309, 0.9222, 0.6291, 0.9121, 0.6309, 0.9021, 0.6361, 0.8924, 0.6448, 0.8832, 0.65, 0.8795, 0.625, 0.5, 0.6, 0.5, 0.6, 1.0, 0.625, 1.0, 0.6, 0.5, 0.575, 0.5, 0.575, 0.8788, 0.5808, 0.8835, 0.5886, 0.8927, 0.5933, 0.9025, 0.5949, 0.9125, 0.5933, 0.9225, 0.5886, 0.9324, 0.5808, 0.9418, 0.575, 0.9466, 0.575, 1.0, 0.6, 1.0, 0.575, 0.5, 0.55, 0.5, 0.55, 0.8636, 0.5586, 0.8675, 0.5707, 0.875, 0.575, 0.8788, 0.55, 0.5, 0.525, 0.5, 0.525, 0.8548, 0.5296, 0.8559, 0.5447, 0.8611, 0.55, 0.8636, 0.525, 0.5, 0.5, 0.5, 0.5, 0.8502, 0.5136, 0.8521, 0.525, 0.8548, 0.5, 0.5, 0.475, 0.5, 0.475, 0.8491, 0.4796, 0.8489, 0.4968, 0.8497, 0.5, 0.8502, 0.475, 0.5, 0.45, 0.5, 0.45, 0.8512, 0.4621, 0.8496, 0.475, 0.8491, 0.45, 0.5, 0.425, 0.5, 0.425, 0.8564, 0.4275, 0.8556, 0.4447, 0.8519, 0.45, 0.8512, 0.425, 0.5, 0.4, 0.5, 0.4, 0.865, 0.4105, 0.8606, 0.425, 0.8564, 0.4, 0.5, 0.375, 0.5, 0.375, 0.8779, 0.3799, 0.8744, 0.3946, 0.867, 0.4, 0.865, 0.375, 0.5, 0.35, 0.5, 0.35, 0.8737, 0.3552, 0.8775, 0.3632, 0.8862, 0.3669, 0.8828, 0.375, 0.8779, 0.35, 0.5, 0.325, 0.5, 0.325, 0.8583, 0.331, 0.861, 0.3441, 0.8688, 0.35, 0.8737, 0.325, 0.5, 0.3, 0.5, 0.3, 0.8488, 0.3005, 0.8489, 0.3164, 0.8543, 0.325, 0.8583, 0.3, 0.5, 0.275, 0.5, 0.275, 0.8437, 0.2842, 0.845, 0.3, 0.8488, 0.275, 0.5, 0.25, 0.5, 0.25, 0.8417, 0.2672, 0.8426, 0.275, 0.8437, 0.25, 0.5, 0.225, 0.5, 0.225, 0.8437, 0.2328, 0.8426, 0.25, 0.8417, 0.225, 0.5, 0.2, 0.5, 0.2, 0.8488, 0.2158, 0.845, 0.225, 0.8437, 0.2, 0.5, 0.175, 0.5, 0.175, 0.8583, 0.1836, 0.8543, 0.1995, 0.8489, 0.2, 0.8488, 0.175, 0.5, 0.15, 0.5, 0.15, 0.8737, 0.1559, 0.8688, 0.169, 0.861, 0.175, 0.8583, 0.15, 0.5, 0.125, 0.5, 0.125, 0.8728, 0.1331, 0.8779, 0.1392, 0.8836, 0.1448, 0.8775, 0.15, 0.8737, 0.125, 0.5, 0.1, 0.5, 0.1, 0.8591, 0.1054, 0.8613, 0.1201, 0.8691, 0.125, 0.8728, 0.1, 0.5, 0.075, 0.5, 0.075, 0.8499, 0.08948, 0.8545, 0.1, 0.8591, 0.075, 0.5, 0.05, 0.5, 0.05, 0.8443, 0.05531, 0.8451, 0.0725, 0.8491, 0.075, 0.8499, 0.2875, 0.487, 0.3242, 0.4783, 0.359, 0.4638, 0.3911, 0.4442, 0.4197, 0.4197, 0.4442, 0.3911, 0.4638, 0.359, 0.4783, 0.3242, 0.487, 0.2875, 0.49, 0.25, 0.487, 0.2125, 0.4783, 0.1758, 0.4638, 0.141, 0.4442, 0.1089, 0.4197, 0.08029, 0.3911, 0.05584, 0.359, 0.03616, 0.3242, 0.02175, 0.2875, 0.01295, 0.25, 0.01, 0.2125, 0.01295, 0.1758, 0.02175, 0.141, 0.03616, 0.1089, 0.05584, 0.08029, 0.08029, 0.05584, 0.1089, 0.03616, 0.141, 0.02175, 0.1758, 0.01295, 0.2125, 0.01, 0.25, 0.01295, 0.2875, 0.02175, 0.3242, 0.03616, 0.359, 0.05584, 0.3911, 0.08029, 0.4197, 0.1089, 0.4442, 0.141, 0.4638, 0.1758, 0.4783, 0.2125, 0.487, 0.25, 0.49, 0.05, 0.5, 0.025, 0.5, 0.025, 0.842, 0.03786, 0.8426, 0.05, 0.8443, 0.025, 0.5, 3.912e-07, 0.5, 3.912e-07, 0.8429, 0.003163, 0.8425, 0.02035, 0.8417, 0.025, 0.842, 0.75, 0.49, 0.7125, 0.487, 0.6758, 0.4783, 0.641, 0.4638, 0.6089, 0.4442, 0.5803, 0.4197, 0.5558, 0.3911, 0.5362, 0.359, 0.5217, 0.3242, 0.513, 0.2875, 0.51, 0.25, 0.513, 0.2125, 0.5217, 0.1758, 0.5362, 0.141, 0.5558, 0.1089, 0.5803, 0.08029, 0.6089, 0.05584, 0.641, 0.03616, 0.6758, 0.02175, 0.7125, 0.01295, 0.75, 0.01, 0.7875, 0.01295, 0.8242, 0.02175, 0.859, 0.03616, 0.8911, 0.05584, 0.9197, 0.08029, 0.9442, 0.1089, 0.9638, 0.141, 0.9783, 0.1758, 0.987, 0.2125, 0.99, 0.25, 0.987, 0.2875, 0.9783, 0.3242, 0.9638, 0.359, 0.9442, 0.3911, 0.9197, 0.4197, 0.8911, 0.4442, 0.859, 0.4638, 0.8242, 0.4783, 0.7875, 0.487, 0.75, 0.8125, 0.75, 0.875, 0.7188, 0.875, 0.7188, 0.8125, 0.75, 0.75, 0.75, 0.8125, 0.7188, 0.8125, 0.7188, 0.75, 0.75, 0.6875, 0.75, 0.75, 0.7188, 0.75, 0.7188, 0.6875, 0.75, 0.9375, 0.7344, 1.0, 0.7187, 0.9375, 0.75, 0.875, 0.75, 0.9375, 0.7187, 0.9375, 0.7188, 0.875, 0.7188, 0.875, 0.7187, 0.9375, 0.6875, 0.9375, 0.6875, 0.875, 0.7188, 0.8125, 0.7188, 0.875, 0.6875, 0.875, 0.6875, 0.8125, 0.7188, 0.75, 0.7188, 0.8125, 0.6875, 0.8125, 0.6875, 0.75, 0.7188, 0.6875, 0.7188, 0.75, 0.6875, 0.75, 0.6875, 0.6875, 0.7187, 0.9375, 0.7031, 1.0, 0.6875, 0.9375, 0.6875, 0.9375, 0.6719, 1.0, 0.6562, 0.9375, 0.6875, 0.875, 0.6875, 0.9375, 0.6562, 0.9375, 0.6562, 0.875, 0.6875, 0.8125, 0.6875, 0.875, 0.6562, 0.875, 0.6562, 0.8125, 0.6875, 0.75, 0.6875, 0.8125, 0.6562, 0.8125, 0.6562, 0.75, 0.6875, 0.6875, 0.6875, 0.75, 0.6562, 0.75, 0.6562, 0.6875, 0.6562, 0.8125, 0.6562, 0.875, 0.625, 0.875, 0.625, 0.8125, 0.6562, 0.75, 0.6562, 0.8125, 0.625, 0.8125, 0.625, 0.75, 0.6562, 0.6875, 0.6562, 0.75, 0.625, 0.75, 0.625, 0.6875, 0.6562, 0.9375, 0.6406, 1.0, 0.625, 0.9375, 0.6562, 0.875, 0.6562, 0.9375, 0.625, 0.9375, 0.625, 0.875, 0.625, 0.9375, 0.6094, 1.0, 0.5937, 0.9375, 0.625, 0.875, 0.625, 0.9375, 0.5937, 0.9375, 0.5937, 0.875, 0.625, 0.8125, 0.625, 0.875, 0.5937, 0.875, 0.5937, 0.8125, 0.625, 0.75, 0.625, 0.8125, 0.5937, 0.8125, 0.5937, 0.75, 0.625, 0.6875, 0.625, 0.75, 0.5937, 0.75, 0.5937, 0.6875, 0.5937, 0.8125, 0.5937, 0.875, 0.5625, 0.875, 0.5625, 0.8125, 0.5937, 0.75, 0.5937, 0.8125, 0.5625, 0.8125, 0.5625, 0.75, 0.5937, 0.6875, 0.5937, 0.75, 0.5625, 0.75, 0.5625, 0.6875, 0.5937, 0.9375, 0.5781, 1.0, 0.5625, 0.9375, 0.5937, 0.875, 0.5937, 0.9375, 0.5625, 0.9375, 0.5625, 0.875, 0.5625, 0.9375, 0.5469, 1.0, 0.5312, 0.9375, 0.5625, 0.875, 0.5625, 0.9375, 0.5312, 0.9375, 0.5312, 0.875, 0.5625, 0.8125, 0.5625, 0.875, 0.5312, 0.875, 0.5312, 0.8125, 0.5625, 0.75, 0.5625, 0.8125, 0.5312, 0.8125, 0.5312, 0.75, 0.5625, 0.6875, 0.5625, 0.75, 0.5312, 0.75, 0.5312, 0.6875, 0.5312, 0.75, 0.5312, 0.8125, 0.5, 0.8125, 0.5, 0.75, 0.5312, 0.6875, 0.5312, 0.75, 0.5, 0.75, 0.5, 0.6875, 0.5312, 0.9375, 0.5156, 1.0, 0.5, 0.9375, 0.5312, 0.875, 0.5312, 0.9375, 0.5, 0.9375, 0.5, 0.875, 0.5312, 0.8125, 0.5312, 0.875, 0.5, 0.875, 0.5, 0.8125, 0.5, 0.9375, 0.4844, 1.0, 0.4687, 0.9375, 0.5, 0.875, 0.5, 0.9375, 0.4687, 0.9375, 0.4687, 0.875, 0.5, 0.8125, 0.5, 0.875, 0.4687, 0.875, 0.4687, 0.8125, 0.5, 0.75, 0.5, 0.8125, 0.4687, 0.8125, 0.4687, 0.75, 0.5, 0.6875, 0.5, 0.75, 0.4687, 0.75, 0.4687, 0.6875, 0.4687, 0.6875, 0.4687, 0.75, 0.4375, 0.75, 0.4375, 0.6875, 0.4687, 0.9375, 0.4531, 1.0, 0.4375, 0.9375, 0.4687, 0.875, 0.4687, 0.9375, 0.4375, 0.9375, 0.4375, 0.875, 0.4687, 0.8125, 0.4687, 0.875, 0.4375, 0.875, 0.4375, 0.8125, 0.4687, 0.75, 0.4687, 0.8125, 0.4375, 0.8125, 0.4375, 0.75, 0.4375, 0.9375, 0.4219, 1.0, 0.4062, 0.9375, 0.4375, 0.875, 0.4375, 0.9375, 0.4062, 0.9375, 0.4062, 0.875, 0.4375, 0.8125, 0.4375, 0.875, 0.4062, 0.875, 0.4062, 0.8125, 0.4375, 0.75, 0.4375, 0.8125, 0.4062, 0.8125, 0.4062, 0.75, 0.4375, 0.6875, 0.4375, 0.75, 0.4062, 0.75, 0.4062, 0.6875, 0.4062, 0.6875, 0.4062, 0.75, 0.375, 0.75, 0.375, 0.6875, 0.4062, 0.9375, 0.3906, 1.0, 0.375, 0.9375, 0.4062, 0.875, 0.4062, 0.9375, 0.375, 0.9375, 0.375, 0.875, 0.4062, 0.8125, 0.4062, 0.875, 0.375, 0.875, 0.375, 0.8125, 0.4062, 0.75, 0.4062, 0.8125, 0.375, 0.8125, 0.375, 0.75, 0.375, 0.875, 0.375, 0.9375, 0.3437, 0.9375, 0.3437, 0.875, 0.375, 0.8125, 0.375, 0.875, 0.3437, 0.875, 0.3437, 0.8125, 0.375, 0.75, 0.375, 0.8125, 0.3437, 0.8125, 0.3437, 0.75, 0.375, 0.6875, 0.375, 0.75, 0.3437, 0.75, 0.3437, 0.6875, 0.375, 0.9375, 0.3594, 1.0, 0.3437, 0.9375, 0.3437, 0.9375, 0.3281, 1.0, 0.3125, 0.9375, 0.3437, 0.875, 0.3437, 0.9375, 0.3125, 0.9375, 0.3125, 0.875, 0.3437, 0.8125, 0.3437, 0.875, 0.3125, 0.875, 0.3125, 0.8125, 0.3437, 0.75, 0.3437, 0.8125, 0.3125, 0.8125, 0.3125, 0.75, 0.3437, 0.6875, 0.3437, 0.75, 0.3125, 0.75, 0.3125, 0.6875, 0.3125, 0.875, 0.3125, 0.9375, 0.2812, 0.9375, 0.2812, 0.875, 0.3125, 0.8125, 0.3125, 0.875, 0.2812, 0.875, 0.2812, 0.8125, 0.3125, 0.75, 0.3125, 0.8125, 0.2812, 0.8125, 0.2812, 0.75, 0.3125, 0.6875, 0.3125, 0.75, 0.2812, 0.75, 0.2812, 0.6875, 0.3125, 0.9375, 0.2969, 1.0, 0.2812, 0.9375, 0.2812, 0.9375, 0.2656, 1.0, 0.25, 0.9375, 0.2812, 0.875, 0.2812, 0.9375, 0.25, 0.9375, 0.25, 0.875, 0.2812, 0.8125, 0.2812, 0.875, 0.25, 0.875, 0.25, 0.8125, 0.2812, 0.75, 0.2812, 0.8125, 0.25, 0.8125, 0.25, 0.75, 0.2812, 0.6875, 0.2812, 0.75, 0.25, 0.75, 0.25, 0.6875, 0.25, 0.8125, 0.25, 0.875, 0.2188, 0.875, 0.2188, 0.8125, 0.25, 0.75, 0.25, 0.8125, 0.2188, 0.8125, 0.2187, 0.75, 0.25, 0.6875, 0.25, 0.75, 0.2187, 0.75, 0.2187, 0.6875, 0.25, 0.9375, 0.2344, 1.0, 0.2188, 0.9375, 0.25, 0.875, 0.25, 0.9375, 0.2188, 0.9375, 0.2188, 0.875, 0.2188, 0.9375, 0.2031, 1.0, 0.1875, 0.9375, 0.2188, 0.875, 0.2188, 0.9375, 0.1875, 0.9375, 0.1875, 0.875, 0.2188, 0.8125, 0.2188, 0.875, 0.1875, 0.875, 0.1875, 0.8125, 0.2187, 0.75, 0.2188, 0.8125, 0.1875, 0.8125, 0.1875, 0.75, 0.2187, 0.6875, 0.2187, 0.75, 0.1875, 0.75, 0.1875, 0.6875, 0.1875, 0.75, 0.1875, 0.8125, 0.1563, 0.8125, 0.1562, 0.75, 0.1875, 0.6875, 0.1875, 0.75, 0.1562, 0.75, 0.1562, 0.6875, 0.1875, 0.9375, 0.1719, 1.0, 0.1563, 0.9375, 0.1875, 0.875, 0.1875, 0.9375, 0.1563, 0.9375, 0.1563, 0.875, 0.1875, 0.8125, 0.1875, 0.875, 0.1563, 0.875, 0.1563, 0.8125, 0.1563, 0.9375, 0.1406, 1.0, 0.125, 0.9375, 0.1563, 0.875, 0.1563, 0.9375, 0.125, 0.9375, 0.125, 0.875, 0.1563, 0.8125, 0.1563, 0.875, 0.125, 0.875, 0.125, 0.8125, 0.1562, 0.75, 0.1563, 0.8125, 0.125, 0.8125, 0.125, 0.75, 0.1562, 0.6875, 0.1562, 0.75, 0.125, 0.75, 0.125, 0.6875, 0.125, 0.75, 0.125, 0.8125, 0.09375, 0.8125, 0.09375, 0.75, 0.125, 0.6875, 0.125, 0.75, 0.09375, 0.75, 0.09375, 0.6875, 0.125, 0.9375, 0.1094, 1.0, 0.09375, 0.9375, 0.125, 0.875, 0.125, 0.9375, 0.09375, 0.9375, 0.09375, 0.875, 0.125, 0.8125, 0.125, 0.875, 0.09375, 0.875, 0.09375, 0.8125, 0.09375, 0.9375, 0.07813, 1.0, 0.0625, 0.9375, 0.09375, 0.875, 0.09375, 0.9375, 0.0625, 0.9375, 0.0625, 0.875, 0.09375, 0.8125, 0.09375, 0.875, 0.0625, 0.875, 0.0625, 0.8125, 0.09375, 0.75, 0.09375, 0.8125, 0.0625, 0.8125, 0.0625, 0.75, 0.09375, 0.6875, 0.09375, 0.75, 0.0625, 0.75, 0.0625, 0.6875, 0.0625, 0.6875, 0.0625, 0.75, 0.03125, 0.75, 0.03125, 0.6875, 0.0625, 0.9375, 0.04688, 1.0, 0.03125, 0.9375, 0.0625, 0.875, 0.0625, 0.9375, 0.03125, 0.9375, 0.03125, 0.875, 0.0625, 0.8125, 0.0625, 0.875, 0.03125, 0.875, 0.03125, 0.8125, 0.0625, 0.75, 0.0625, 0.8125, 0.03125, 0.8125, 0.03125, 0.75, 0.03125, 0.9375, 0.01563, 1.0, 2.384e-07, 0.9375, 0.03125, 0.875, 0.03125, 0.9375, 2.384e-07, 0.9375, 1.192e-07, 0.875, 0.03125, 0.8125, 0.03125, 0.875, 1.192e-07, 0.875, 5.96e-08, 0.8125, 0.03125, 0.75, 0.03125, 0.8125, 5.96e-08, 0.8125, 5.96e-08, 0.75, 0.03125, 0.6875, 0.03125, 0.75, 5.96e-08, 0.75, 0.0, 0.6875, 1.0, 0.6875, 1.0, 0.75, 0.9688, 0.75, 0.9688, 0.6875, 1.0, 0.9375, 0.9844, 1.0, 0.9688, 0.9375, 1.0, 0.875, 1.0, 0.9375, 0.9688, 0.9375, 0.9688, 0.875, 1.0, 0.8125, 1.0, 0.875, 0.9688, 0.875, 0.9688, 0.8125, 1.0, 0.75, 1.0, 0.8125, 0.9688, 0.8125, 0.9688, 0.75, 0.9688, 0.875, 0.9688, 0.9375, 0.9375, 0.9375, 0.9375, 0.875, 0.9688, 0.8125, 0.9688, 0.875, 0.9375, 0.875, 0.9375, 0.8125, 0.9688, 0.75, 0.9688, 0.8125, 0.9375, 0.8125, 0.9375, 0.75, 0.9688, 0.6875, 0.9688, 0.75, 0.9375, 0.75, 0.9375, 0.6875, 0.9688, 0.9375, 0.9531, 1.0, 0.9375, 0.9375, 0.9375, 0.9375, 0.9219, 1.0, 0.9063, 0.9375, 0.9375, 0.875, 0.9375, 0.9375, 0.9063, 0.9375, 0.9063, 0.875, 0.9375, 0.8125, 0.9375, 0.875, 0.9063, 0.875, 0.9062, 0.8125, 0.9375, 0.75, 0.9375, 0.8125, 0.9062, 0.8125, 0.9062, 0.75, 0.9375, 0.6875, 0.9375, 0.75, 0.9062, 0.75, 0.9062, 0.6875, 0.9062, 0.8125, 0.9063, 0.875, 0.875, 0.875, 0.875, 0.8125, 0.9062, 0.75, 0.9062, 0.8125, 0.875, 0.8125, 0.875, 0.75, 0.9062, 0.6875, 0.9062, 0.75, 0.875, 0.75, 0.875, 0.6875, 0.9063, 0.9375, 0.8906, 1.0, 0.875, 0.9375, 0.9063, 0.875, 0.9063, 0.9375, 0.875, 0.9375, 0.875, 0.875, 0.875, 0.9375, 0.8594, 1.0, 0.8438, 0.9375, 0.875, 0.875, 0.875, 0.9375, 0.8438, 0.9375, 0.8438, 0.875, 0.875, 0.8125, 0.875, 0.875, 0.8438, 0.875, 0.8438, 0.8125, 0.875, 0.75, 0.875, 0.8125, 0.8438, 0.8125, 0.8438, 0.75, 0.875, 0.6875, 0.875, 0.75, 0.8438, 0.75, 0.8437, 0.6875, 0.8438, 0.8125, 0.8438, 0.875, 0.8125, 0.875, 0.8125, 0.8125, 0.8438, 0.75, 0.8438, 0.8125, 0.8125, 0.8125, 0.8125, 0.75, 0.8437, 0.6875, 0.8438, 0.75, 0.8125, 0.75, 0.8125, 0.6875, 0.8438, 0.9375, 0.8281, 1.0, 0.8125, 0.9375, 0.8438, 0.875, 0.8438, 0.9375, 0.8125, 0.9375, 0.8125, 0.875, 0.8125, 0.9375, 0.7969, 1.0, 0.7812, 0.9375, 0.8125, 0.875, 0.8125, 0.9375, 0.7812, 0.9375, 0.7812, 0.875, 0.8125, 0.8125, 0.8125, 0.875, 0.7812, 0.875, 0.7812, 0.8125, 0.8125, 0.75, 0.8125, 0.8125, 0.7812, 0.8125, 0.7812, 0.75, 0.8125, 0.6875, 0.8125, 0.75, 0.7812, 0.75, 0.7812, 0.6875, 0.7812, 0.75, 0.7812, 0.8125, 0.75, 0.8125, 0.75, 0.75, 0.7812, 0.6875, 0.7812, 0.75, 0.75, 0.75, 0.75, 0.6875, 0.7812, 0.9375, 0.7656, 1.0, 0.75, 0.9375, 0.7812, 0.875, 0.7812, 0.9375, 0.75, 0.9375, 0.75, 0.875, 0.7812, 0.8125, 0.7812, 0.875, 0.75, 0.875, 0.75, 0.8125, 0.4375, 0.6875, 0.4062, 0.6875, 0.4062, 0.6875, 0.4101, 0.6875, 0.419, 0.6875, 0.43, 0.6875, 0.4375, 0.6875, 0.4687, 0.6875, 0.4375, 0.6875, 0.4375, 0.6875, 0.4425, 0.6875, 0.4559, 0.6875, 0.4687, 0.6875, 0.7812, 0.6875, 0.75, 0.6875, 0.75, 0.6875, 0.7631, 0.6875, 0.7782, 0.6875, 0.7812, 0.6875, 0.2812, 0.6875, 0.25, 0.6875, 0.25, 0.6875, 0.2519, 0.6875, 0.2666, 0.6875, 0.2805, 0.6875, 0.2812, 0.6875, 0.1562, 0.6875, 0.125, 0.6875, 0.125, 0.6875, 0.1562, 0.6875, 0.1562, 0.6875, 0.1536, 0.6875, 0.1435, 0.6875, 0.1361, 0.6875, 0.1316, 0.6875, 0.1301, 0.6875, 0.1316, 0.6875, 0.1362, 0.6875, 0.1437, 0.6875, 0.1538, 0.6875, 0.1562, 0.6875, 0.9688, 0.6875, 0.9375, 0.6875, 0.9375, 0.6875, 0.9425, 0.6875, 0.9559, 0.6875, 0.9688, 0.6875, 0.875, 0.6875, 0.8437, 0.6875, 0.8437, 0.6875, 0.8462, 0.6875, 0.8564, 0.6875, 0.8638, 0.6875, 0.8684, 0.6875, 0.8699, 0.6875, 0.8685, 0.6875, 0.864, 0.6875, 0.8566, 0.6875, 0.8465, 0.6875, 0.8437, 0.6875, 0.8437, 0.6875, 0.875, 0.6875, 1.0, 0.6875, 0.9688, 0.6875, 0.9688, 0.6875, 0.9703, 0.6875, 0.985, 0.6875, 1.0, 0.6875, 0.75, 0.6875, 0.7188, 0.6875, 0.7188, 0.6875, 0.7196, 0.6875, 0.7335, 0.6875, 0.7481, 0.6875, 0.75, 0.6875, 0.6562, 0.6875, 0.625, 0.6875, 0.625, 0.6875, 0.6562, 0.6875, 0.1875, 0.6875, 0.1562, 0.6875, 0.1562, 0.6875, 0.1652, 0.6875, 0.1781, 0.6875, 0.1875, 0.6875, 0.5625, 0.6875, 0.5312, 0.6875, 0.5312, 0.6875, 0.5441, 0.6875, 0.5575, 0.6875, 0.5625, 0.6875, 0.6875, 0.6875, 0.6562, 0.6875, 0.6562, 0.6875, 0.6875, 0.6875, 0.6875, 0.6875, 0.6841, 0.6875, 0.6752, 0.6875, 0.6687, 0.6875, 0.6647, 0.6875, 0.6633, 0.6875, 0.6646, 0.6875, 0.6686, 0.6875, 0.675, 0.6875, 0.6839, 0.6875, 0.6875, 0.6875, 0.375, 0.6875, 0.3437, 0.6875, 0.3437, 0.6875, 0.375, 0.6875, 0.4062, 0.6875, 0.375, 0.6875, 0.375, 0.6875, 0.4062, 0.6875, 0.4062, 0.6875, 0.4032, 0.6875, 0.3987, 0.6875, 0.3972, 0.6875, 0.3987, 0.6875, 0.4032, 0.6875, 0.4062, 0.6875, 0.9062, 0.6875, 0.875, 0.6875, 0.875, 0.6875, 0.9062, 0.6875, 0.9062, 0.6875, 0.9032, 0.6875, 0.8987, 0.6875, 0.8972, 0.6875, 0.8987, 0.6875, 0.9032, 0.6875, 0.9062, 0.6875, 0.09375, 0.6875, 0.0625, 0.6875, 0.0625, 0.6875, 0.06996, 0.6875, 0.081, 0.6875, 0.08989, 0.6875, 0.09375, 0.6875, 0.8125, 0.6875, 0.7812, 0.6875, 0.7812, 0.6875, 0.7933, 0.6875, 0.8078, 0.6875, 0.8125, 0.6875, 0.9375, 0.6875, 0.9062, 0.6875, 0.9062, 0.6875, 0.9101, 0.6875, 0.919, 0.6875, 0.93, 0.6875, 0.9375, 0.6875, 0.5937, 0.6875, 0.5625, 0.6875, 0.5625, 0.6875, 0.57, 0.6875, 0.581, 0.6875, 0.5899, 0.6875, 0.5937, 0.6875, 0.125, 0.6875, 0.09375, 0.6875, 0.09375, 0.6875, 0.09676, 0.6875, 0.1013, 0.6875, 0.1028, 0.6875, 0.1013, 0.6875, 0.09676, 0.6875, 0.09375, 0.6875, 0.09375, 0.6875, 0.125, 0.6875, 0.5, 0.6875, 0.4687, 0.6875, 0.4687, 0.6875, 0.4703, 0.6875, 0.485, 0.6875, 0.5, 0.6875, 0.3125, 0.6875, 0.2812, 0.6875, 0.2812, 0.6875, 0.2938, 0.6875, 0.3057, 0.6875, 0.3125, 0.6875, 0.3437, 0.6875, 0.3125, 0.6875, 0.3125, 0.6875, 0.3161, 0.6875, 0.325, 0.6875, 0.3315, 0.6875, 0.3354, 0.6875, 0.3367, 0.6875, 0.3353, 0.6875, 0.3313, 0.6875, 0.3248, 0.6875, 0.3159, 0.6875, 0.3125, 0.6875, 0.3125, 0.6875, 0.3437, 0.6875, 0.8437, 0.6875, 0.8125, 0.6875, 0.8125, 0.6875, 0.8219, 0.6875, 0.8348, 0.6875, 0.8437, 0.6875, 0.2187, 0.6875, 0.1875, 0.6875, 0.1875, 0.6875, 0.1923, 0.6875, 0.2067, 0.6875, 0.2187, 0.6875, 0.03125, 0.6875, 0.0, 0.6875, 0.0, 0.6875, 0.01502, 0.6875, 0.02968, 0.6875, 0.03125, 0.6875, 0.0625, 0.6875, 0.03125, 0.6875, 0.03125, 0.6875, 0.04409, 0.6875, 0.05745, 0.6875, 0.0625, 0.6875, 0.5312, 0.6875, 0.5, 0.6875, 0.5, 0.6875, 0.515, 0.6875, 0.5297, 0.6875, 0.5312, 0.6875, 0.25, 0.6875, 0.2187, 0.6875, 0.2187, 0.6875, 0.2219, 0.6875, 0.2369, 0.6875, 0.25, 0.6875, 0.7188, 0.6875, 0.6875, 0.6875, 0.6875, 0.6875, 0.6943, 0.6875, 0.7062, 0.6875, 0.7188, 0.6875, 0.625, 0.6875, 0.5937, 0.6875, 0.5937, 0.6875, 0.5968, 0.6875, 0.6013, 0.6875, 0.6028, 0.6875, 0.6013, 0.6875, 0.5968, 0.6875, 0.5937, 0.6875, 0.5937, 0.6875, 0.625, 0.6875, 0.7188, 0.6875, 0.6875, 0.6875, 0.6562, 0.6875, 0.625, 0.6875, 0.5937, 0.6875, 0.5625, 0.6875, 0.5312, 0.6875, 0.5, 0.6875, 0.4687, 0.6875, 0.4375, 0.6875, 0.4062, 0.6875, 0.375, 0.6875, 0.3437, 0.6875, 0.3125, 0.6875, 0.2812, 0.6875, 0.25, 0.6875, 0.2187, 0.6875, 0.1875, 0.6875, 0.1562, 0.6875, 0.125, 0.6875, 0.09375, 0.6875, 0.0625, 0.6875, 0.03125, 0.6875, 0.0, 0.6875, 0.9688, 0.6875, 0.9375, 0.6875, 0.9062, 0.6875, 0.875, 0.6875, 0.8437, 0.6875, 0.8125, 0.6875, 0.7812, 0.6875, 0.75, 0.6875, 0.025, 0.5851, 0.025, 0.6064, 3.912e-07, 0.6076, 3.912e-07, 0.5862, 0.02186, 0.5849, 0.7188, 0.6875, 0.7065, 0.6875, 0.6946, 0.6875, 0.6875, 0.6875, 0.6875, 0.6875, 0.7188, 0.6875, 0.8437, 0.6875, 0.8351, 0.6875, 0.8222, 0.6875, 0.8125, 0.6875, 0.8125, 0.6875, 0.8437, 0.6875, 0.075, 0.5879, 0.075, 0.6088, 0.06789, 0.6079, 0.05, 0.6071, 0.05, 0.5865, 0.875, 0.6082, 0.875, 0.6367, 0.85, 0.6453, 0.85, 0.614, 0.8548, 0.6124, 0.2, 0.606, 0.2, 0.6276, 0.175, 0.6241, 0.175, 0.603, 0.3, 0.6052, 0.3, 0.6268, 0.275, 0.6293, 0.275, 0.6073, 0.65, 0.6127, 0.65, 0.6438, 0.625, 0.635, 0.625, 0.6066, 0.6446, 0.6109, 0.825, 0.6206, 0.825, 0.6536, 0.8088, 0.658, 0.8, 0.6558, 0.8, 0.6254, 0.325, 0.6018, 0.325, 0.623, 0.3, 0.6268, 0.3, 0.6052, 0.45, 0.5841, 0.45, 0.6047, 0.4321, 0.6056, 0.425, 0.6066, 0.425, 0.5856, 0.925, 0.596, 0.925, 0.621, 0.9211, 0.6219, 0.9, 0.6287, 0.9, 0.6019, 0.9162, 0.5974, 0.2812, 0.6875, 0.2802, 0.6875, 0.2662, 0.6875, 0.2516, 0.6875, 0.25, 0.6875, 0.25, 0.6875, 0.2812, 0.6875, 0.275, 0.6073, 0.275, 0.6293, 0.25, 0.6302, 0.25, 0.6082, 0.775, 0.6282, 0.775, 0.6519, 0.7739, 0.6517, 0.75, 0.6503, 0.75, 0.629, 1.0, 0.5862, 1.0, 0.6076, 0.9932, 0.608, 0.975, 0.6107, 0.975, 0.5878, 0.575, 0.5939, 0.575, 0.6188, 0.55, 0.6127, 0.55, 0.5894, 0.3125, 0.6875, 0.3054, 0.6875, 0.2935, 0.6875, 0.2812, 0.6875, 0.2812, 0.6875, 0.3125, 0.6875, 0.6, 0.6001, 0.6, 0.6266, 0.5789, 0.6197, 0.575, 0.6188, 0.575, 0.5939, 0.5833, 0.5952, 0.625, 0.6066, 0.625, 0.635, 0.6172, 0.6317, 0.6, 0.6266, 0.6, 0.6001, 0.15, 0.5988, 0.15, 0.62, 0.125, 0.6159, 0.125, 0.5951, 0.1418, 0.5971, 0.5, 0.5838, 0.5, 0.6052, 0.475, 0.6039, 0.475, 0.5826, 0.4776, 0.5824, 0.525, 0.5853, 0.525, 0.6082, 0.5068, 0.6055, 0.5, 0.6052, 0.5, 0.5838, 0.7, 0.6247, 0.7, 0.6546, 0.6988, 0.6548, 0.6901, 0.6568, 0.675, 0.6525, 0.675, 0.6196, 0.25, 0.6875, 0.2365, 0.6875, 0.2215, 0.6875, 0.2187, 0.6875, 0.2187, 0.6875, 0.25, 0.6875, 0.1, 0.5916, 0.1, 0.6119, 0.075, 0.6088, 0.075, 0.5879, 0.07656, 0.5879, 0.375, 0.5933, 0.375, 0.6142, 0.35, 0.6185, 0.35, 0.5972, 0.3576, 0.5955, 0.975, 0.5878, 0.975, 0.6107, 0.9573, 0.6132, 0.95, 0.6151, 0.95, 0.5917, 0.9697, 0.5881, 0.2187, 0.6875, 0.2064, 0.6875, 0.1919, 0.6875, 0.1875, 0.6875, 0.1875, 0.6875, 0.2187, 0.6875, 0.8125, 0.6875, 0.8081, 0.6875, 0.7936, 0.6875, 0.7812, 0.6875, 0.7812, 0.6875, 0.8125, 0.6875, 0.475, 0.5826, 0.475, 0.6039, 0.4703, 0.6037, 0.45, 0.6047, 0.45, 0.5841, 0.85, 0.614, 0.85, 0.6453, 0.8396, 0.6481, 0.825, 0.6536, 0.825, 0.6206, 0.9, 0.6019, 0.9, 0.6287, 0.8828, 0.6336, 0.875, 0.6367, 0.875, 0.6082, 0.75, 0.629, 0.75, 0.6503, 0.7489, 0.6503, 0.725, 0.6512, 0.725, 0.6278, 0.725, 0.6278, 0.725, 0.6512, 0.7239, 0.6513, 0.7, 0.6546, 0.7, 0.6247, 0.125, 0.5951, 0.125, 0.6159, 0.1098, 0.613, 0.1, 0.6119, 0.1, 0.5916, 0.7812, 0.6875, 0.7785, 0.6875, 0.7635, 0.6875, 0.75, 0.6875, 0.75, 0.6875, 0.7812, 0.6875, 0.4, 0.5895, 0.4, 0.6099, 0.3902, 0.6111, 0.375, 0.6142, 0.375, 0.5933, 0.675, 0.6196, 0.675, 0.6525, 0.6604, 0.6468, 0.65, 0.6438, 0.65, 0.6127, 0.8, 0.6254, 0.8, 0.6558, 0.7989, 0.6555, 0.775, 0.6519, 0.775, 0.6282, 0.35, 0.5972, 0.35, 0.6185, 0.3389, 0.6201, 0.325, 0.623, 0.325, 0.6018, 0.1875, 0.6875, 0.1778, 0.6875, 0.1649, 0.6875, 0.1562, 0.6875, 0.1562, 0.6875, 0.1875, 0.6875, 0.225, 0.6078, 0.225, 0.6296, 0.2, 0.6276, 0.2, 0.606, 0.175, 0.603, 0.175, 0.6241, 0.1611, 0.6214, 0.15, 0.62, 0.15, 0.5988, 0.95, 0.5917, 0.95, 0.6151, 0.925, 0.621, 0.925, 0.596, 0.55, 0.5894, 0.55, 0.6127, 0.5427, 0.6109, 0.525, 0.6082, 0.525, 0.5853, 0.5297, 0.5856, 0.05, 0.5865, 0.05, 0.6071, 0.02972, 0.6062, 0.025, 0.6064, 0.025, 0.5851, 0.425, 0.5856, 0.425, 0.6066, 0.4, 0.6099, 0.4, 0.5895, 0.4228, 0.5857, 0.75, 0.6875, 0.7485, 0.6875, 0.7338, 0.6875, 0.7199, 0.6875, 0.7188, 0.6875, 0.7188, 0.6875, 0.75, 0.6875, 0.25, 0.6082, 0.25, 0.6302, 0.225, 0.6296, 0.225, 0.6078, 0.025, 0.5823, 0.025, 0.6082, 3.912e-07, 0.607, 3.912e-07, 0.5808, 0.075, 0.5878, 0.075, 0.6141, 0.07421, 0.6139, 0.05, 0.6106, 0.05, 0.5838, 0.05283, 0.584, 0.875, 0.5968, 0.875, 0.6253, 0.85, 0.6313, 0.85, 0.6021, 0.4375, 0.6875, 0.43, 0.6875, 0.419, 0.6875, 0.4101, 0.6875, 0.4062, 0.6875, 0.4062, 0.6875, 0.4375, 0.6875, 0.2, 0.6101, 0.2, 0.6377, 0.1988, 0.6378, 0.19, 0.64, 0.175, 0.6371, 0.175, 0.6064, 0.1898, 0.6082, 0.3, 0.6095, 0.3, 0.6373, 0.2989, 0.6371, 0.275, 0.6338, 0.275, 0.6126, 0.825, 0.6064, 0.825, 0.6371, 0.8167, 0.6387, 0.8137, 0.6379, 0.8, 0.6359, 0.8, 0.6101, 0.8102, 0.6082, 0.65, 0.6009, 0.65, 0.6299, 0.625, 0.6235, 0.625, 0.5953, 0.325, 0.6054, 0.325, 0.6359, 0.3088, 0.6394, 0.3, 0.6373, 0.3, 0.6095, 0.3102, 0.6074, 1.0, 0.6875, 0.985, 0.6875, 0.9703, 0.6875, 0.9688, 0.6875, 0.9688, 0.6875, 1.0, 0.6875, 0.45, 0.5818, 0.45, 0.6083, 0.4258, 0.6117, 0.425, 0.6119, 0.425, 0.5859, 0.4472, 0.5819, 0.925, 0.5878, 0.925, 0.6141, 0.9, 0.6195, 0.9, 0.5917, 0.275, 0.6126, 0.275, 0.6338, 0.2739, 0.6336, 0.25, 0.6326, 0.25, 0.6138, 0.775, 0.6129, 0.775, 0.6333, 0.7635, 0.6327, 0.75, 0.6332, 0.75, 0.6138, 1.0, 0.5808, 1.0, 0.607, 0.975, 0.6082, 0.975, 0.5823, 0.5937, 0.6875, 0.5899, 0.6875, 0.581, 0.6875, 0.57, 0.6875, 0.5625, 0.6875, 0.5625, 0.6875, 0.5937, 0.6875, 0.575, 0.5859, 0.575, 0.6119, 0.5742, 0.6117, 0.55, 0.6083, 0.55, 0.5818, 0.5528, 0.5819, 0.5312, 0.6875, 0.5297, 0.6875, 0.515, 0.6875, 0.5, 0.6875, 0.5, 0.6875, 0.5312, 0.6875, 0.03125, 0.6875, 0.02968, 0.6875, 0.01502, 0.6875, 0.0, 0.6875, 0.0, 0.6875, 0.03125, 0.6875, 0.6, 0.59, 0.6, 0.6175, 0.575, 0.6119, 0.575, 0.5859, 0.625, 0.5953, 0.625, 0.6235, 0.6152, 0.6206, 0.6, 0.6175, 0.6, 0.59, 0.6106, 0.5916, 0.15, 0.6021, 0.15, 0.6313, 0.125, 0.6253, 0.125, 0.5968, 0.5, 0.5787, 0.5, 0.6045, 0.475, 0.6057, 0.475, 0.5802, 0.4687, 0.6875, 0.4559, 0.6875, 0.4425, 0.6875, 0.4375, 0.6875, 0.4375, 0.6875, 0.4687, 0.6875, 0.09375, 0.6875, 0.08989, 0.6875, 0.081, 0.6875, 0.06996, 0.6875, 0.0625, 0.6875, 0.0625, 0.6875, 0.09375, 0.6875, 0.5, 0.6875, 0.485, 0.6875, 0.4703, 0.6875, 0.4687, 0.6875, 0.4687, 0.6875, 0.5, 0.6875, 0.525, 0.5802, 0.525, 0.6057, 0.5, 0.6045, 0.5, 0.5787, 0.0625, 0.6875, 0.05745, 0.6875, 0.04409, 0.6875, 0.03125, 0.6875, 0.03125, 0.6875, 0.0625, 0.6875, 0.7, 0.6095, 0.7, 0.6403, 0.698, 0.6408, 0.675, 0.6359, 0.675, 0.6054, 0.6898, 0.6074, 0.1, 0.5917, 0.1, 0.6195, 0.075, 0.6141, 0.075, 0.5878, 0.9375, 0.6875, 0.93, 0.6875, 0.919, 0.6875, 0.9101, 0.6875, 0.9062, 0.6875, 0.9062, 0.6875, 0.9375, 0.6875, 0.375, 0.5953, 0.375, 0.6235, 0.35, 0.6299, 0.35, 0.6009, 0.975, 0.5823, 0.975, 0.6082, 0.9634, 0.6087, 0.95, 0.6106, 0.95, 0.5838, 0.9688, 0.6875, 0.9559, 0.6875, 0.9425, 0.6875, 0.9375, 0.6875, 0.9375, 0.6875, 0.9688, 0.6875, 0.85, 0.6021, 0.85, 0.6313, 0.836, 0.634, 0.825, 0.6371, 0.825, 0.6064, 0.475, 0.5802, 0.475, 0.6057, 0.4634, 0.6063, 0.45, 0.6083, 0.45, 0.5818, 0.9, 0.5917, 0.9, 0.6195, 0.8848, 0.6224, 0.875, 0.6253, 0.875, 0.5968, 0.8894, 0.5932, 0.75, 0.6138, 0.75, 0.6332, 0.7384, 0.6337, 0.725, 0.6356, 0.725, 0.6126, 0.725, 0.6126, 0.725, 0.6356, 0.7134, 0.6372, 0.7, 0.6403, 0.7, 0.6095, 0.725, 0.849, 0.7365, 0.8496, 0.75, 0.8491, 0.75, 0.871, 0.725, 0.8718, 0.125, 0.5968, 0.125, 0.6253, 0.1152, 0.6224, 0.1, 0.6195, 0.1, 0.5917, 0.1106, 0.5932, 0.4, 0.59, 0.4, 0.6175, 0.3848, 0.6206, 0.375, 0.6235, 0.375, 0.5953, 0.3894, 0.5916, 0.8, 0.6101, 0.8, 0.6359, 0.7886, 0.6341, 0.775, 0.6333, 0.775, 0.6129, 0.675, 0.6054, 0.675, 0.6359, 0.664, 0.6328, 0.65, 0.6299, 0.65, 0.6009, 0.35, 0.6009, 0.35, 0.6299, 0.336, 0.6328, 0.325, 0.6359, 0.325, 0.6054, 0.775, 0.8467, 0.7866, 0.8451, 0.8, 0.842, 0.8, 0.8754, 0.775, 0.8722, 0.225, 0.6129, 0.225, 0.6339, 0.2239, 0.634, 0.2, 0.6377, 0.2, 0.6101, 0.175, 0.6064, 0.175, 0.6371, 0.164, 0.634, 0.15, 0.6313, 0.15, 0.6021, 0.95, 0.5838, 0.95, 0.6106, 0.9258, 0.6139, 0.925, 0.6141, 0.925, 0.5878, 0.9472, 0.584, 0.55, 0.5818, 0.55, 0.6083, 0.5366, 0.6063, 0.525, 0.6057, 0.525, 0.5802, 0.05, 0.5838, 0.05, 0.6106, 0.03665, 0.6087, 0.025, 0.6082, 0.025, 0.5823, 0.425, 0.5859, 0.425, 0.6119, 0.4, 0.6175, 0.4, 0.59, 0.8, 0.842, 0.8031, 0.8413, 0.825, 0.8475, 0.825, 0.8805, 0.8, 0.8754, 0.7, 0.8464, 0.7114, 0.8482, 0.725, 0.849, 0.725, 0.8718, 0.7, 0.8746, 0.5625, 0.6875, 0.5575, 0.6875, 0.5441, 0.6875, 0.5312, 0.6875, 0.5312, 0.6875, 0.5625, 0.6875, 0.75, 0.8491, 0.7616, 0.8486, 0.775, 0.8467, 0.775, 0.8722, 0.75, 0.871, 0.25, 0.6138, 0.25, 0.6326, 0.2489, 0.6326, 0.225, 0.6339, 0.225, 0.6129, 0.675, 0.8464, 0.6843, 0.8439, 0.6863, 0.8444, 0.7, 0.8464, 0.7, 0.8746, 0.675, 0.8793, 0.75, 0.8557, 0.775, 0.857, 0.775, 0.8796, 0.75, 0.8784, 0.35, 0.88, 0.375, 0.8841, 0.375, 0.905, 0.3577, 0.9029, 0.35, 0.9013, 0.225, 0.9682, 0.225, 1.0, 0.25, 1.0, 0.25, 0.97, 0.2328, 0.9693, 0.275, 0.9682, 0.275, 1.0, 0.3, 1.0, 0.3, 0.9633, 0.2842, 0.967, 0.8, 0.8603, 0.825, 0.8656, 0.825, 0.8868, 0.8102, 0.8848, 0.8, 0.8827, 0.375, 0.9462, 0.375, 1.0, 0.4, 1.0, 0.4, 0.9598, 0.3946, 0.9577, 0.3799, 0.9498, 0.05, 0.8933, 0.07421, 0.8898, 0.075, 0.8896, 0.075, 0.9063, 0.05283, 0.9102, 0.05, 0.9104, 0.35, 0.9395, 0.35, 1.0, 0.375, 1.0, 0.375, 0.9462, 0.3669, 0.941, 0.3581, 0.9327, 0.3552, 0.9358, 0.225, 0.857, 0.25, 0.8557, 0.25, 0.8784, 0.225, 0.8796, 0.525, 0.8893, 0.5427, 0.8868, 0.55, 0.8849, 0.55, 0.9082, 0.5297, 0.9119, 0.525, 0.9122, 0.9, 0.884, 0.925, 0.8896, 0.925, 0.9063, 0.9, 0.9022, 0.3, 0.8724, 0.325, 0.8759, 0.325, 0.8971, 0.3, 0.894, 0.275, 0.8566, 0.3, 0.8595, 0.3, 0.8821, 0.275, 0.8792, 0.45, 0.9746, 0.45, 1.0, 0.475, 1.0, 0.475, 0.977, 0.4621, 0.9763, 0.325, 0.9542, 0.325, 1.0, 0.35, 1.0, 0.35, 0.9395, 0.3441, 0.9442, 0.331, 0.9517, 0.225, 0.8707, 0.25, 0.8698, 0.25, 0.8918, 0.225, 0.8926, 0.575, 0.879, 0.5789, 0.8781, 0.6, 0.8713, 0.6, 0.8979, 0.5833, 0.9026, 0.575, 0.9039, 0.175, 0.877, 0.2, 0.8732, 0.2, 0.8947, 0.175, 0.8981, 0.3, 0.8595, 0.325, 0.8645, 0.325, 0.8858, 0.3102, 0.884, 0.3, 0.8821, 3.912e-07, 0.9688, 3.912e-07, 1.0, 0.025, 1.0, 0.025, 0.9698, 0.02035, 0.97, 0.003163, 0.9692, 0.55, 0.8909, 0.5742, 0.8876, 0.575, 0.8874, 0.575, 0.9044, 0.5528, 0.9082, 0.55, 0.9084, 0.825, 0.8475, 0.8396, 0.8532, 0.85, 0.8562, 0.85, 0.8874, 0.825, 0.8805, 0.975, 0.8918, 0.9932, 0.8945, 1.0, 0.8948, 1.0, 0.9163, 0.975, 0.9147, 0.45, 0.8909, 0.4634, 0.8928, 0.475, 0.8934, 0.475, 0.9098, 0.45, 0.9084, 0.875, 0.878, 0.8848, 0.8809, 0.9, 0.884, 0.9, 0.9022, 0.8894, 0.9006, 0.875, 0.8969, 0.6, 0.8713, 0.6172, 0.8664, 0.625, 0.8633, 0.625, 0.8917, 0.6, 0.8979, 0.925, 0.8896, 0.9258, 0.8898, 0.95, 0.8933, 0.95, 0.9104, 0.9472, 0.9102, 0.925, 0.9063, 0.425, 0.8912, 0.4321, 0.8921, 0.45, 0.8929, 0.45, 0.9135, 0.425, 0.9122, 0.975, 0.8958, 1.0, 0.8971, 1.0, 0.9135, 0.975, 0.9119, 0.4, 0.9598, 0.4, 1.0, 0.425, 1.0, 0.425, 0.969, 0.4105, 0.9644, 0.95, 0.8933, 0.9634, 0.8952, 0.975, 0.8958, 0.975, 0.9119, 0.95, 0.9104, 0.5, 0.8924, 0.5068, 0.892, 0.525, 0.8893, 0.525, 0.9122, 0.5, 0.9137, 0.425, 0.969, 0.425, 1.0, 0.45, 1.0, 0.45, 0.9746, 0.4447, 0.9739, 0.4275, 0.9699, 0.325, 0.8645, 0.336, 0.8675, 0.35, 0.8702, 0.35, 0.89, 0.325, 0.8858, 0.4, 0.8881, 0.425, 0.8912, 0.425, 0.9122, 0.4229, 0.9121, 0.4, 0.9084, 0.075, 0.8934, 0.1, 0.8901, 0.1, 0.9104, 0.07652, 0.9143, 0.075, 0.9143, 0.325, 0.8759, 0.3389, 0.8786, 0.35, 0.88, 0.35, 0.9013, 0.325, 0.8971, 0.1, 0.954, 0.1, 1.0, 0.125, 1.0, 0.125, 0.941, 0.1201, 0.9445, 0.1054, 0.952, 0.675, 0.8645, 0.7, 0.8595, 0.7, 0.8821, 0.6898, 0.884, 0.675, 0.8858, 0.55, 0.9622, 0.55, 1.0, 0.575, 1.0, 0.575, 0.9466, 0.5707, 0.9504, 0.5586, 0.9582, 0.925, 0.9401, 0.925, 1.0, 0.95, 1.0, 0.95, 0.9554, 0.9414, 0.9515, 0.9293, 0.9439, 0.85, 0.8562, 0.875, 0.865, 0.875, 0.8936, 0.8548, 0.8891, 0.85, 0.8874, 0.95, 0.9554, 0.95, 1.0, 0.975, 1.0, 0.975, 0.9641, 0.9704, 0.9631, 0.9553, 0.9579, 3.912e-07, 0.8948, 0.025, 0.8961, 0.025, 0.9174, 0.02182, 0.9176, 3.912e-07, 0.9163, 0.125, 0.941, 0.125, 1.0, 0.15, 1.0, 0.15, 0.9395, 0.1448, 0.9358, 0.1396, 0.9303, 0.1331, 0.9362, 0.125, 0.8858, 0.15, 0.8815, 0.15, 0.9026, 0.1418, 0.9045, 0.125, 0.9066, 0.475, 0.8936, 0.5, 0.8924, 0.5, 0.9137, 0.4776, 0.9151, 0.475, 0.915, 0.575, 0.8874, 0.6, 0.882, 0.6, 0.9004, 0.575, 0.9044, 0.55, 0.8849, 0.575, 0.879, 0.575, 0.9039, 0.55, 0.9082, 0.075, 0.9626, 0.075, 1.0, 0.1, 1.0, 0.1, 0.954, 0.08948, 0.9583, 0.075, 0.8896, 0.1, 0.884, 0.1, 0.9022, 0.075, 0.9063, 0.2, 0.8603, 0.225, 0.857, 0.225, 0.8796, 0.2, 0.8827, 0.525, 0.8934, 0.5366, 0.8928, 0.55, 0.8909, 0.55, 0.9084, 0.525, 0.9098, 0.825, 0.9606, 0.825, 1.0, 0.85, 1.0, 0.85, 0.9453, 0.8441, 0.9502, 0.831, 0.958, 3.912e-07, 0.8971, 0.025, 0.8958, 0.025, 0.9119, 3.912e-07, 0.9135, 0.65, 0.8702, 0.664, 0.8675, 0.675, 0.8645, 0.675, 0.8858, 0.65, 0.89, 0.25, 0.8698, 0.275, 0.8704, 0.275, 0.8923, 0.25, 0.8918, 0.825, 0.8656, 0.836, 0.8687, 0.85, 0.8716, 0.85, 0.8913, 0.825, 0.8868, 0.1, 0.8901, 0.1098, 0.8889, 0.125, 0.8858, 0.125, 0.9066, 0.1, 0.9104, 0.175, 0.8656, 0.2, 0.8603, 0.2, 0.8827, 0.1898, 0.8848, 0.175, 0.8868, 0.15, 0.9395, 0.15, 1.0, 0.175, 1.0, 0.175, 0.9542, 0.169, 0.9517, 0.1559, 0.9442, 0.15, 0.8815, 0.1611, 0.8799, 0.175, 0.877, 0.175, 0.8981, 0.15, 0.9026, 0.925, 0.8812, 0.95, 0.8873, 0.95, 0.9107, 0.925, 0.9062, 0.9, 0.8734, 0.9211, 0.8803, 0.925, 0.8812, 0.925, 0.9062, 0.9161, 0.9048, 0.9, 0.9001, 0.275, 0.8704, 0.3, 0.8724, 0.3, 0.894, 0.275, 0.8923, 0.3, 0.9633, 0.3, 1.0, 0.325, 1.0, 0.325, 0.9542, 0.3164, 0.9581, 0.3005, 0.9632, 0.05, 0.8953, 0.06789, 0.8944, 0.075, 0.8934, 0.075, 0.9143, 0.05, 0.9158, 0.5, 0.976, 0.5, 1.0, 0.525, 1.0, 0.525, 0.9713, 0.5136, 0.9741, 0.95, 0.8873, 0.9573, 0.8891, 0.975, 0.8918, 0.975, 0.9147, 0.9697, 0.9144, 0.95, 0.9107, 0.125, 0.878, 0.15, 0.8716, 0.15, 0.8913, 0.125, 0.8969, 0.025, 0.8961, 0.02972, 0.8963, 0.05, 0.8953, 0.05, 0.9158, 0.025, 0.9174, 0.6, 0.882, 0.6152, 0.8791, 0.625, 0.8763, 0.625, 0.8954, 0.6106, 0.899, 0.6, 0.9004, 0.375, 0.8763, 0.3848, 0.8791, 0.4, 0.882, 0.4, 0.9004, 0.3894, 0.899, 0.375, 0.8954, 0.625, 0.8633, 0.65, 0.8547, 0.65, 0.8858, 0.6447, 0.8876, 0.625, 0.8917, 0.15, 0.8716, 0.164, 0.8687, 0.175, 0.8656, 0.175, 0.8868, 0.15, 0.8913, 0.5, 0.8946, 0.525, 0.8934, 0.525, 0.9098, 0.5, 0.9114, 0.7, 0.9702, 0.7, 1.0, 0.725, 1.0, 0.725, 0.9753, 0.7158, 0.974, 0.85, 0.8716, 0.875, 0.878, 0.875, 0.8969, 0.85, 0.8913, 0.8, 0.9702, 0.8, 1.0, 0.825, 1.0, 0.825, 0.9606, 0.8164, 0.9647, 0.8005, 0.9701, 0.525, 0.9713, 0.525, 1.0, 0.55, 1.0, 0.55, 0.9622, 0.5447, 0.9648, 0.5296, 0.9702, 0.65, 0.9453, 0.65, 1.0, 0.675, 1.0, 0.675, 0.9606, 0.669, 0.958, 0.6559, 0.9502, 0.2, 0.9633, 0.2, 1.0, 0.225, 1.0, 0.225, 0.9682, 0.2158, 0.967, 0.25, 0.8557, 0.275, 0.8566, 0.275, 0.8792, 0.25, 0.8784, 0.25, 0.97, 0.25, 1.0, 0.275, 1.0, 0.275, 0.9682, 0.2672, 0.9693, 0.75, 0.9773, 0.75, 1.0, 0.775, 1.0, 0.775, 0.9753, 0.7672, 0.9764, 0.425, 0.8874, 0.4258, 0.8876, 0.45, 0.8909, 0.45, 0.9084, 0.4472, 0.9082, 0.425, 0.9044, 0.4, 0.882, 0.425, 0.8874, 0.425, 0.9044, 0.4, 0.9004, 0.025, 0.8958, 0.03665, 0.8952, 0.05, 0.8933, 0.05, 0.9104, 0.025, 0.9119, 0.45, 0.8929, 0.4703, 0.8938, 0.475, 0.8936, 0.475, 0.915, 0.45, 0.9135, 0.875, 0.865, 0.8828, 0.8683, 0.9, 0.8734, 0.9, 0.9001, 0.875, 0.8936, 0.1, 0.884, 0.1152, 0.8809, 0.125, 0.878, 0.125, 0.8969, 0.1106, 0.9006, 0.1, 0.9022, 0.025, 0.9698, 0.025, 1.0, 0.05, 1.0, 0.05, 0.9677, 0.03786, 0.9693, 0.725, 0.9753, 0.725, 1.0, 0.75, 1.0, 0.75, 0.9773, 0.7328, 0.9764, 0.375, 0.8841, 0.3902, 0.887, 0.4, 0.8881, 0.4, 0.9084, 0.375, 0.905, 0.05, 0.9677, 0.05, 1.0, 0.075, 1.0, 0.075, 0.9626, 0.0725, 0.9634, 0.05531, 0.9671, 0.175, 0.9542, 0.175, 1.0, 0.2, 1.0, 0.2, 0.9633, 0.1995, 0.9632, 0.1836, 0.9581, 0.975, 0.9641, 0.975, 1.0, 1.0, 1.0, 1.0, 0.9688, 0.9864, 0.9669, 0.675, 0.9606, 0.675, 1.0, 0.7, 1.0, 0.7, 0.9702, 0.6995, 0.9701, 0.6836, 0.9647, 0.7, 0.8595, 0.725, 0.8566, 0.725, 0.8792, 0.7, 0.8821, 0.475, 0.977, 0.475, 1.0, 0.5, 1.0, 0.5, 0.976, 0.4968, 0.9764, 0.4796, 0.9772, 0.775, 0.857, 0.8, 0.8603, 0.8, 0.8827, 0.775, 0.8796, 0.775, 0.9753, 0.775, 1.0, 0.8, 1.0, 0.8, 0.9702, 0.7842, 0.974, 0.725, 0.8566, 0.75, 0.8557, 0.75, 0.8784, 0.725, 0.8792, 0.35, 0.8702, 0.375, 0.8763, 0.375, 0.8954, 0.35, 0.89, 0.625, 0.8763, 0.65, 0.8702, 0.65, 0.89, 0.625, 0.8954, 0.65, 0.8547, 0.6604, 0.8519, 0.675, 0.8464, 0.675, 0.8793, 0.65, 0.8858, 0.2, 0.8732, 0.225, 0.8707, 0.225, 0.8926, 0.2, 0.8947, 0.475, 0.8934, 0.5, 0.8946, 0.5, 0.9114, 0.475, 0.9098])
me_sphere.materials.append(mat_black)
me_sphere.use_remesh_fix_poles = True
me_sphere.use_remesh_preserve_attributes = False
me_sphere.use_mirror_vertex_groups = False
me_sphere.update()

# ---- objects
ob_light = bpy.data.objects.new('Light', light_light)
ob_camera = bpy.data.objects.new('Camera', cam_camera)
ob_sphere = bpy.data.objects.new('Sphere', me_sphere)

# ---- transforms, parenting, visibility, modifiers, constraints
ob_light.location = (4.076, 1.005, 5.904)
ob_light.rotation_euler = (0.6503, 0.05522, 1.866)
ob_light.lock_rotations_4d = False
ob_light.empty_display_type = 'ARROWS'
ob_light.color = (0.0, 0.0, 0.0, 0.0)
ob_light.lineart.crease_threshold = 0.0
ob_camera.location = (7.359, -6.926, 4.958)
ob_camera.rotation_euler = (1.109, 0.0, 0.8149)
ob_camera.lock_rotations_4d = False
ob_camera.empty_display_type = 'ARROWS'
ob_camera.color = (0.0, 0.0, 0.0, 0.0)
ob_camera.display_type = 'WIRE'
ob_camera.lineart.crease_threshold = 0.0
ob_sphere.location = (-0.02013, 0.0, 0.7263)
ob_sphere.scale = (0.8547, 0.8547, 0.8547)
ob_sphere.lineart.crease_threshold = 0.0

# ---- collection membership
col_collection.objects.link(ob_light)
col_collection.objects.link(ob_camera)
col_collection.objects.link(ob_sphere)

# ---- scene / render settings (as saved in the file)
scene.camera = ob_camera
scene.frame_start = 1; scene.frame_end = 250; scene.frame_set(136)
scene.render.engine = 'BLENDER_EEVEE_NEXT'
scene.cycles.use_denoising = False
scene.cycles.samples = 128
scene.cycles.sampling_pattern = 'TABULATED_SOBOL'
scene.cycles.use_adaptive_sampling = False
scene.cycles.use_light_tree = False
scene.view_settings.view_transform = 'Filmic'
bpy.context.view_layer.update()
